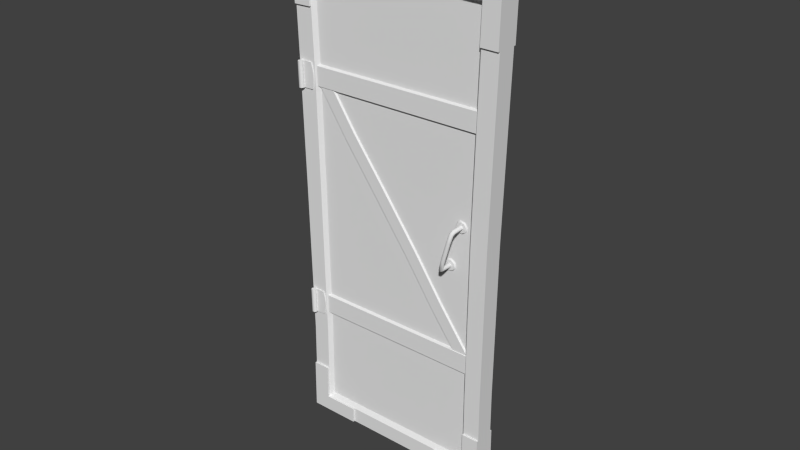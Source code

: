 # Source: door_final.blend  (saved by Blender 2.74.0; exported with 4.5.12 LTS)
import bpy
from mathutils import Matrix  # noqa: F401  (used for matrix-valued properties, if any)

bpy.ops.wm.read_factory_settings(use_empty=True)
scene = bpy.context.scene
scene.name = 'Scene'

# ---- collections
col_collection_1 = bpy.data.collections.new('Collection 1'); scene.collection.children.link(col_collection_1)
col_collection_2 = bpy.data.collections.new('Collection 2'); scene.collection.children.link(col_collection_2)
col_collection_2.hide_render = True
col_collection_2.hide_viewport = True
col_collection_11 = bpy.data.collections.new('Collection 11'); scene.collection.children.link(col_collection_11)
col_collection_11.hide_render = True
col_collection_11.hide_viewport = True
col_collection_12 = bpy.data.collections.new('Collection 12'); scene.collection.children.link(col_collection_12)
col_collection_12.hide_render = True
col_collection_12.hide_viewport = True

# ---- world
world_world = bpy.data.worlds.new('World'); scene.world = world_world
world_world.color = (0.05088, 0.05088, 0.05088)
world_world.use_sun_shadow = False
world_world.sun_shadow_jitter_overblur = 0.0
world_world.cycles.sampling_method = 'MANUAL'
world_world.cycles.sample_map_resolution = 256
world_world.light_settings.distance = 40.0

# ---- meshes
me_plane_004 = bpy.data.meshes.new('Plane.004')
me_plane_004.from_pydata([(-0.4372, -6.02, 192.2), (-1.131, -4.819, 192.2), (-2.518, -4.819, 192.1), (-3.211, -6.02, 192.1), (-2.518, -7.222, 192.1), (-1.131, -7.222, 192.2), (-0.8411, -4.819, 179.3), (-0.1476, -6.02, 179.3), (-2.228, -4.819, 179.2), (-2.922, -6.02, 179.2), (-2.228, -7.222, 179.2), (-0.8411, -7.222, 179.3), (4.185, -4.819, 192.3), (4.475, -4.819, 179.4), (5.125, -4.819, 182.0), (5.454, -4.819, 184.6), (5.396, -4.819, 187.1), (4.952, -4.819, 189.7), (-0.784, -5.42, 192.2), (-0.4943, -5.42, 179.3), (4.027, -5.42, 192.3), (4.316, -5.42, 179.4), (4.793, -5.42, 189.7), (5.237, -5.42, 187.1), (5.295, -5.42, 184.6), (4.967, -5.42, 182.0), (97.18, -4.138, 61.32), (6.005, -4.138, 61.18), (97.08, -4.138, 70.97), (5.846, -4.138, 70.81), (97.18, -2.803, 60.54), (6.005, -2.803, 60.38), (97.08, -2.803, 71.76), (5.846, -2.803, 71.58), (97.18, -4.138, 181.3), (6.005, -4.138, 181.2), (97.08, -4.138, 191.0), (5.846, -4.138, 190.8), (97.18, -2.803, 180.5), (6.005, -2.803, 180.4), (97.08, -2.803, 191.7), (5.846, -2.803, 191.6), (90.49, -3.56, 136.1), (89.38, -3.56, 136.4), (88.98, -10.73, 135.0), (88.66, -9.277, 133.9), (89.78, -9.277, 133.6), (90.49, -10.0, 134.0), (90.09, -10.73, 134.7), (88.27, -10.0, 134.6), (84.98, -3.56, 114.4), (84.15, -3.56, 113.5), (83.04, -3.56, 113.9), (82.75, -3.56, 115.0), (83.58, -3.56, 115.8), (84.69, -3.56, 115.5), (84.82, -9.292, 115.9), (83.7, -9.292, 116.2), (82.95, -9.978, 115.7), (83.31, -10.66, 114.8), (84.42, -10.66, 114.5), (85.18, -9.978, 115.1), (85.04, -9.183, 114.6), (84.22, -9.52, 113.8), (83.11, -9.52, 114.1), (82.81, -9.183, 115.2), (83.62, -8.847, 115.9), (84.73, -8.847, 115.6), (89.07, -2.865, 138.5), (86.94, -2.865, 137.2), (86.38, -2.865, 134.7), (87.71, -2.865, 132.6), (90.15, -2.865, 132.0), (92.29, -2.865, 133.3), (92.85, -2.865, 135.8), (91.52, -2.865, 137.9), (89.16, -3.582, 137.9), (87.39, -3.582, 136.8), (86.92, -3.582, 134.8), (88.03, -3.582, 133.0), (90.06, -3.582, 132.6), (91.84, -3.582, 133.7), (92.31, -3.582, 135.7), (91.2, -3.582, 137.5), (88.61, -3.582, 135.1), (88.78, -3.582, 135.8), (89.45, -3.582, 136.3), (89.02, -3.582, 134.4), (89.78, -3.582, 134.2), (90.44, -3.582, 134.7), (90.62, -3.582, 135.4), (90.21, -3.582, 136.1), (84.62, -2.865, 118.0), (82.14, -2.865, 117.6), (80.68, -2.865, 115.5), (81.1, -2.865, 113.0), (83.14, -2.865, 111.6), (85.62, -2.865, 112.0), (87.08, -2.865, 114.0), (86.67, -2.865, 116.5), (84.5, -3.582, 117.4), (82.44, -3.582, 117.1), (81.22, -3.582, 115.4), (81.56, -3.582, 113.3), (83.27, -3.582, 112.1), (85.33, -3.582, 112.5), (86.54, -3.582, 114.2), (86.2, -3.582, 116.2), (84.11, -3.582, 115.8), (83.02, -3.582, 114.2), (82.89, -3.582, 115.0), (83.34, -3.582, 115.6), (83.65, -3.582, 113.8), (84.42, -3.582, 113.9), (84.87, -3.582, 114.5), (84.75, -3.582, 115.3), (90.78, -3.56, 135.0), (89.95, -3.56, 134.2), (88.84, -3.56, 134.5), (88.55, -3.56, 135.6), (-3.158, -4.816, 187.6), (106.3, -4.816, 188.2), (-1.73, -4.816, 127.9), (104.0, -4.816, 49.74), (104.8, -4.816, 128.5), (-0.1459, -4.816, 49.2), (50.99, -4.816, 248.8), (21.53, -4.816, 248.3), (25.53, -4.816, 1.484), (95.3, -2.867, 187.0), (94.09, -2.867, 128.4), (51.86, -2.867, 29.39), (51.55, -2.867, 128.2), (104.1, -4.816, 27.72), (-0.405, -4.816, 27.33), (95.95, -4.816, 128.4), (97.21, -4.816, 188.1), (95.34, -4.816, 49.69), (26.69, -2.867, 11.65), (76.91, -2.867, 11.79), (51.09, -4.816, 238.7), (6.196, -2.867, 235.6), (10.12, -2.867, 29.23), (9.016, -2.867, 128.0), (10.34, -2.867, 50.71), (7.882, -2.867, 186.6), (96.57, -2.867, 236.1), (79.38, -2.867, 236.4), (23.22, -2.867, 236.2), (98.54, -4.816, 238.1), (51.11, -2.867, 236.7), (5.967, -4.816, 187.7), (8.535, -4.816, 49.25), (7.15, -4.816, 128.0), (51.59, -2.867, 186.8), (8.307, -4.816, 27.36), (93.59, -2.867, 29.55), (93.51, -2.867, 51.15), (78.01, -4.816, 9.596), (25.59, -4.816, 9.46), (9.945, -2.867, 11.61), (93.65, -2.867, 11.83), (8.119, -4.816, 9.414), (96.08, -2.867, 217.2), (6.846, -2.867, 216.7), (98.03, -4.816, 218.9), (4.885, -4.816, 218.4), (-0.7118, -5.816, 1.429), (104.3, -5.816, 1.649), (-4.984, -5.816, 247.2), (80.92, -5.816, 248.5), (107.7, -5.816, 248.0), (21.53, -5.816, 248.3), (78.02, -5.816, 1.594), (25.53, -5.816, 1.484), (104.1, -5.816, 27.72), (-0.405, -5.816, 27.33), (95.42, -5.816, 27.69), (21.98, -5.816, 238.2), (80.6, -5.816, 238.4), (98.54, -5.816, 238.1), (8.307, -5.816, 27.36), (4.207, -5.816, 237.6), (78.01, -5.816, 9.596), (25.59, -5.816, 9.46), (95.49, -5.816, 9.641), (8.119, -5.816, 9.414), (107.1, -5.816, 218.8), (-4.094, -5.816, 218.2), (98.03, -5.816, 218.9), (4.885, -5.816, 218.4), (21.98, -4.816, 238.2), (80.6, -4.816, 238.4), (80.92, -4.816, 248.5), (95.42, -4.816, 27.69), (78.02, -4.816, 1.594), (95.49, -4.816, 9.641), (107.1, -4.816, 218.8), (-4.094, -4.816, 218.2), (4.207, -4.816, 237.6), (90.56, -3.8, 66.34), (22.64, -2.465, 158.9), (7.431, -3.8, 182.2), (64.04, -3.8, 114.6), (27.93, -3.8, 163.5), (95.66, -3.8, 70.26), (28.35, -2.465, 163.8), (23.08, -3.8, 159.2), (44.84, -3.8, 140.9), (12.47, -3.8, 186.2), (90.14, -2.465, 66.03), (73.86, -2.465, 88.07), (6.998, -2.465, 181.9), (40.17, -3.8, 136.2), (79.99, -2.465, 92.4), (96.09, -2.465, 70.57), (74.28, -3.8, 88.37), (79.56, -3.8, 92.09), (58.58, -3.8, 111.1), (12.88, -2.465, 186.5), (58.15, -2.465, 110.8), (39.75, -2.465, 135.9), (45.27, -2.465, 141.2), (64.46, -2.465, 115.0), (88.8, -8.677, 134.3), (89.29, -9.189, 136.1), (90.71, -8.933, 134.8), (89.91, -8.677, 134.0), (90.41, -9.189, 135.8), (88.49, -8.933, 135.4), (88.55, -9.641, 129.2), (89.19, -10.47, 129.3), (87.44, -9.641, 129.5), (87.59, -11.29, 130.1), (86.96, -10.47, 129.9), (88.71, -11.29, 129.8), (84.96, -9.648, 120.7), (86.53, -10.45, 119.9), (84.76, -11.26, 120.0), (84.3, -10.45, 120.5), (85.87, -11.26, 119.7), (86.07, -9.648, 120.4), (2.23, -6.02, 72.49), (1.536, -4.819, 72.48), (0.1493, -4.819, 72.45), (-0.5442, -6.02, 72.44), (0.1493, -7.222, 72.45), (1.536, -7.222, 72.48), (1.772, -4.819, 59.57), (2.466, -6.02, 59.58), (0.3854, -4.819, 59.54), (-0.3082, -6.02, 59.53), (0.3854, -7.222, 59.54), (1.772, -7.222, 59.57), (6.853, -4.819, 72.58), (7.089, -4.819, 59.67), (7.75, -4.819, 62.26), (8.089, -4.819, 64.85), (8.042, -4.819, 67.43), (7.609, -4.819, 70.01), (1.883, -5.42, 72.48), (2.119, -5.42, 59.58), (6.694, -5.42, 72.57), (6.93, -5.42, 59.66), (7.45, -5.42, 70.0), (7.884, -5.42, 67.43), (7.931, -5.42, 64.85), (7.592, -5.42, 62.26), (97.18, 4.138, 61.32), (6.005, 4.138, 61.18), (97.08, 4.138, 70.97), (5.846, 4.138, 70.81), (97.18, 2.803, 60.54), (6.005, 2.803, 60.38), (97.08, 2.803, 71.76), (5.846, 2.803, 71.58), (97.18, 4.138, 181.3), (6.005, 4.138, 181.2), (97.08, 4.138, 191.0), (5.846, 4.138, 190.8), (97.18, 2.803, 180.5), (6.005, 2.803, 180.4), (97.08, 2.803, 191.7), (5.846, 2.803, 191.6), (90.49, 3.56, 136.1), (89.38, 3.56, 136.4), (88.98, 10.73, 135.0), (88.66, 9.277, 133.9), (89.78, 9.277, 133.6), (90.49, 10.0, 134.0), (90.09, 10.73, 134.7), (88.27, 10.0, 134.6), (84.98, 3.56, 114.4), (84.15, 3.56, 113.5), (83.04, 3.56, 113.9), (82.75, 3.56, 115.0), (83.58, 3.56, 115.8), (84.69, 3.56, 115.5), (84.82, 9.292, 115.9), (83.7, 9.292, 116.2), (82.95, 9.978, 115.7), (83.31, 10.66, 114.8), (84.42, 10.66, 114.5), (85.18, 9.978, 115.1), (85.04, 9.183, 114.6), (84.22, 9.52, 113.8), (83.11, 9.52, 114.1), (82.81, 9.183, 115.2), (83.62, 8.847, 115.9), (84.73, 8.847, 115.6), (89.07, 2.865, 138.5), (86.94, 2.865, 137.2), (86.38, 2.865, 134.7), (87.71, 2.865, 132.6), (90.15, 2.865, 132.0), (92.29, 2.865, 133.3), (92.85, 2.865, 135.8), (91.52, 2.865, 137.9), (89.16, 3.582, 137.9), (87.39, 3.582, 136.8), (86.92, 3.582, 134.8), (88.03, 3.582, 133.0), (90.06, 3.582, 132.6), (91.84, 3.582, 133.7), (92.31, 3.582, 135.7), (91.2, 3.582, 137.5), (88.61, 3.582, 135.1), (88.78, 3.582, 135.8), (89.45, 3.582, 136.3), (89.02, 3.582, 134.4), (89.78, 3.582, 134.2), (90.44, 3.582, 134.7), (90.62, 3.582, 135.4), (90.21, 3.582, 136.1), (84.62, 2.865, 118.0), (82.14, 2.865, 117.6), (80.68, 2.865, 115.5), (81.1, 2.865, 113.0), (83.14, 2.865, 111.6), (85.62, 2.865, 112.0), (87.08, 2.865, 114.0), (86.67, 2.865, 116.5), (84.5, 3.582, 117.4), (82.44, 3.582, 117.1), (81.22, 3.582, 115.4), (81.56, 3.582, 113.3), (83.27, 3.582, 112.1), (85.33, 3.582, 112.5), (86.54, 3.582, 114.2), (86.2, 3.582, 116.2), (84.11, 3.582, 115.8), (83.02, 3.582, 114.2), (82.89, 3.582, 115.0), (83.34, 3.582, 115.6), (83.65, 3.582, 113.8), (84.42, 3.582, 113.9), (84.87, 3.582, 114.5), (84.75, 3.582, 115.3), (90.78, 3.56, 135.0), (89.95, 3.56, 134.2), (88.84, 3.56, 134.5), (88.55, 3.56, 135.6), (-3.158, 4.816, 187.6), (106.3, 4.816, 188.2), (-1.73, 4.816, 127.9), (104.0, 4.816, 49.74), (104.8, 4.816, 128.5), (-0.1459, 4.816, 49.2), (50.99, 4.816, 248.8), (21.53, 4.816, 248.3), (25.53, 4.816, 1.484), (95.3, 2.867, 187.0), (94.09, 2.867, 128.4), (51.86, 2.867, 29.39), (51.55, 2.867, 128.2), (104.1, 4.816, 27.72), (-0.405, 4.816, 27.33), (95.95, 4.816, 128.4), (97.21, 4.816, 188.1), (95.34, 4.816, 49.69), (26.69, 2.867, 11.65), (76.91, 2.867, 11.79), (51.09, 4.816, 238.7), (6.196, 2.867, 235.6), (10.12, 2.867, 29.23), (9.016, 2.867, 128.0), (10.34, 2.867, 50.71), (7.882, 2.867, 186.6), (96.57, 2.867, 236.1), (79.38, 2.867, 236.4), (23.22, 2.867, 236.2), (98.54, 4.816, 238.1), (51.11, 2.867, 236.7), (5.967, 4.816, 187.7), (8.535, 4.816, 49.25), (7.15, 4.816, 128.0), (51.59, 2.867, 186.8), (8.307, 4.816, 27.36), (93.59, 2.867, 29.55), (93.51, 2.867, 51.15), (78.01, 4.816, 9.596), (25.59, 4.816, 9.46), (9.945, 2.867, 11.61), (93.65, 2.867, 11.83), (8.119, 4.816, 9.414), (106.3, 0.0, 188.2), (-1.73, 0.0, 127.9), (-3.158, 0.0, 187.6), (104.8, 0.0, 128.5), (-0.1459, 0.0, 49.2), (-0.7118, 0.0, 1.429), (104.0, 0.0, 49.74), (104.3, 0.0, 1.649), (107.7, 0.0, 248.0), (21.53, 0.0, 248.3), (-4.984, 0.0, 247.2), (80.92, 0.0, 248.5), (50.99, 0.0, 248.8), (25.53, 0.0, 1.484), (78.02, 0.0, 1.594), (-0.405, 0.0, 27.33), (104.1, 0.0, 27.72), (96.08, 2.867, 217.2), (6.846, 2.867, 216.7), (98.03, 4.816, 218.9), (4.885, 4.816, 218.4), (-4.094, 0.0, 218.2), (107.1, 0.0, 218.8), (-0.7118, 5.816, 1.429), (104.3, 5.816, 1.649), (-4.984, 5.816, 247.2), (80.92, 5.816, 248.5), (107.7, 5.816, 248.0), (21.53, 5.816, 248.3), (78.02, 5.816, 1.594), (25.53, 5.816, 1.484), (104.1, 5.816, 27.72), (-0.405, 5.816, 27.33), (95.42, 5.816, 27.69), (21.98, 5.816, 238.2), (80.6, 5.816, 238.4), (98.54, 5.816, 238.1), (8.307, 5.816, 27.36), (4.207, 5.816, 237.6), (78.01, 5.816, 9.596), (25.59, 5.816, 9.46), (95.49, 5.816, 9.641), (8.119, 5.816, 9.414), (107.1, 5.816, 218.8), (-4.094, 5.816, 218.2), (98.03, 5.816, 218.9), (4.885, 5.816, 218.4), (21.98, 4.816, 238.2), (80.6, 4.816, 238.4), (80.92, 4.816, 248.5), (95.42, 4.816, 27.69), (78.02, 4.816, 1.594), (95.49, 4.816, 9.641), (107.1, 4.816, 218.8), (-4.094, 4.816, 218.2), (4.207, 4.816, 237.6), (90.56, 3.8, 66.34), (22.64, 2.465, 158.9), (7.431, 3.8, 182.2), (64.04, 3.8, 114.6), (27.93, 3.8, 163.5), (95.66, 3.8, 70.26), (28.35, 2.465, 163.8), (23.08, 3.8, 159.2), (44.84, 3.8, 140.9), (12.47, 3.8, 186.2), (90.14, 2.465, 66.03), (73.86, 2.465, 88.07), (6.998, 2.465, 181.9), (40.17, 3.8, 136.2), (79.99, 2.465, 92.4), (96.09, 2.465, 70.57), (74.28, 3.8, 88.37), (79.56, 3.8, 92.09), (58.58, 3.8, 111.1), (12.88, 2.465, 186.5), (58.15, 2.465, 110.8), (39.75, 2.465, 135.9), (45.27, 2.465, 141.2), (64.46, 2.465, 115.0), (88.8, 8.677, 134.3), (89.29, 9.189, 136.1), (90.71, 8.933, 134.8), (89.91, 8.677, 134.0), (90.41, 9.189, 135.8), (88.49, 8.933, 135.4), (88.55, 9.641, 129.2), (89.19, 10.47, 129.3), (87.44, 9.641, 129.5), (87.59, 11.29, 130.1), (86.96, 10.47, 129.9), (88.71, 11.29, 129.8), (84.96, 9.648, 120.7), (86.53, 10.45, 119.9), (84.76, 11.26, 120.0), (84.3, 10.45, 120.5), (85.87, 11.26, 119.7), (86.07, 9.648, 120.4)], [], [(7, 11, 10, 9), (0, 3, 4, 5), (25, 21, 13, 14), (18, 20, 12, 1), (20, 22, 17, 12), (22, 23, 16, 17), (23, 24, 15, 16), (24, 25, 14, 15), (21, 25, 22, 20), (0, 7, 19, 18), (6, 19, 9, 8), (6, 13, 21, 19), (18, 3, 0), (10, 4, 3, 9), (48, 47, 226, 228), (49, 44, 225, 229), (32, 33, 29, 28), (47, 46, 227, 226), (27, 31, 30, 26), (28, 29, 27, 26), (46, 45, 224, 227), (233, 238, 240, 235), (40, 41, 37, 36), (35, 39, 38, 34), (36, 37, 35, 34), (236, 232, 230, 241), (117, 116, 226, 227), (237, 231, 235, 240), (232, 234, 49, 45), (232, 236, 239, 234), (225, 44, 48, 228), (55, 67, 62, 50), (64, 59, 58, 65), (65, 58, 57, 66), (63, 60, 59, 64), (62, 61, 60, 63), (67, 56, 61, 62), (239, 236, 57, 58), (53, 65, 66, 54), (54, 66, 67, 55), (50, 62, 63, 51), (51, 63, 64, 52), (52, 64, 65, 53), (68, 76, 83, 75), (76, 68, 69, 77), (75, 83, 82, 74), (74, 82, 81, 73), (73, 81, 80, 72), (72, 80, 79, 71), (71, 79, 78, 70), (76, 77, 85, 86), (83, 76, 86, 91), (78, 79, 87, 84), (79, 80, 88, 87), (80, 81, 89, 88), (95, 103, 102, 94), (77, 78, 84, 85), (82, 83, 91, 90), (81, 82, 90, 89), (107, 99, 92, 100), (94, 102, 101, 93), (106, 98, 99, 107), (93, 101, 100, 92), (105, 97, 98, 106), (104, 96, 97, 105), (103, 95, 96, 104), (100, 101, 111, 108), (102, 103, 109, 110), (103, 104, 112, 109), (104, 105, 113, 112), (107, 100, 108, 115), (105, 106, 114, 113), (106, 107, 115, 114), (101, 102, 110, 111), (135, 124, 121, 136), (152, 153, 122, 125), (155, 162, 160, 142), (166, 151, 145, 164), (162, 159, 138, 160), (152, 155, 142, 144), (159, 158, 139, 138), (154, 148, 141, 164), (153, 152, 144, 143), (152, 125, 134, 155), (123, 124, 135, 137), (154, 164, 145), (146, 147, 154, 163), (151, 153, 143, 145), (147, 150, 154), (143, 132, 154, 145), (122, 153, 151, 120), (135, 136, 129, 130), (137, 135, 130, 157), (165, 149, 146, 163), (132, 130, 129, 154), (172, 127, 415, 169), (123, 133, 421, 411), (125, 409, 420, 134), (126, 417, 414, 127), (121, 124, 408, 405), (124, 123, 411, 408), (122, 406, 409, 125), (120, 407, 406, 122), (136, 165, 163, 129), (142, 160, 138, 131), (158, 159, 128, 195), (412, 195, 419), (169, 415, 198, 188), (170, 193, 192, 179), (168, 412, 133, 175), (415, 426, 198), (182, 199, 191, 178), (177, 194, 196, 185), (209, 204, 206, 219), (213, 221, 220, 218), (207, 213, 208, 204), (217, 205, 215, 214), (203, 217, 214, 223), (216, 211, 210, 200), (218, 220, 211, 216), (204, 208, 222, 206), (202, 207, 204, 209), (208, 213, 218, 203), (203, 218, 216, 217), (201, 221, 213, 207), (212, 201, 207, 202), (208, 203, 223, 222), (217, 216, 200, 205), (131, 138, 139), (194, 137, 157, 156), (197, 165, 136, 121), (196, 194, 156, 161), (192, 140, 150, 147), (149, 192, 147, 146), (123, 137, 194, 133), (185, 183, 173, 168), (191, 199, 141, 148), (126, 127, 191, 140), (193, 126, 140, 192), (133, 412, 421), (410, 418, 128), (158, 196, 161, 139), (140, 191, 148, 150), (173, 195, 412, 168), (187, 197, 413, 171), (190, 182, 169, 188), (170, 179, 180, 171), (198, 426, 407, 120), (171, 180, 189, 187), (197, 121, 405, 427), (126, 193, 416, 417), (127, 414, 415), (176, 134, 410, 167), (151, 166, 198, 120), (199, 166, 164, 141), (189, 165, 197, 187), (183, 158, 195, 173), (167, 410, 128, 174), (190, 166, 199, 182), (175, 177, 185, 168), (184, 186, 167, 174), (179, 192, 149, 180), (178, 191, 127, 172), (185, 196, 158, 183), (193, 413, 416), (186, 162, 155, 181), (174, 128, 159, 184), (175, 133, 194, 177), (172, 169, 182, 178), (188, 198, 166, 190), (181, 176, 167, 186), (134, 420, 410), (180, 149, 165, 189), (413, 197, 427), (184, 159, 162, 186), (181, 155, 134, 176), (42, 43, 225, 228), (43, 119, 229, 225), (118, 117, 227, 224), (119, 118, 224, 229), (116, 42, 228, 226), (224, 45, 49, 229), (66, 57, 56, 67), (240, 238, 59, 60), (241, 237, 61, 56), (77, 69, 70, 78), (9, 3, 2, 8), (19, 7, 9), (4, 10, 11, 5), (5, 11, 7, 0), (1, 2, 3, 18), (21, 20, 18, 19), (25, 24, 23, 22), (171, 413, 193, 170), (131, 139, 161, 156), (157, 131, 156), (131, 132, 143, 144), (131, 144, 142), (157, 130, 132, 131), (150, 148, 154), (163, 154, 129), (45, 46, 230, 232), (46, 47, 231, 230), (238, 233, 234, 239), (48, 44, 233, 235), (47, 48, 235, 231), (44, 49, 234, 233), (59, 238, 239, 58), (61, 237, 240, 60), (57, 236, 241, 56), (231, 237, 241, 230), (195, 128, 418, 419), (249, 253, 252, 251), (242, 245, 246, 247), (267, 263, 255, 256), (260, 262, 254, 243), (262, 264, 259, 254), (264, 265, 258, 259), (265, 266, 257, 258), (266, 267, 256, 257), (263, 267, 264, 262), (242, 249, 261, 260), (248, 261, 251, 250), (248, 255, 263, 261), (260, 245, 242), (252, 246, 245, 251), (251, 245, 244, 250), (261, 249, 251), (246, 252, 253, 247), (247, 253, 249, 242), (243, 244, 245, 260), (263, 262, 260, 261), (267, 266, 265, 264), (290, 489, 487, 289), (291, 490, 486, 286), (274, 270, 271, 275), (289, 487, 488, 288), (269, 268, 272, 273), (270, 268, 269, 271), (288, 488, 485, 287), (494, 496, 501, 499), (282, 278, 279, 283), (277, 276, 280, 281), (278, 276, 277, 279), (497, 502, 491, 493), (359, 488, 487, 358), (498, 501, 496, 492), (493, 287, 291, 495), (493, 495, 500, 497), (486, 489, 290, 286), (297, 292, 304, 309), (306, 307, 300, 301), (307, 308, 299, 300), (305, 306, 301, 302), (304, 305, 302, 303), (309, 304, 303, 298), (500, 300, 299, 497), (295, 296, 308, 307), (296, 297, 309, 308), (292, 293, 305, 304), (293, 294, 306, 305), (294, 295, 307, 306), (310, 317, 325, 318), (318, 319, 311, 310), (317, 316, 324, 325), (316, 315, 323, 324), (315, 314, 322, 323), (314, 313, 321, 322), (313, 312, 320, 321), (318, 328, 327, 319), (325, 333, 328, 318), (320, 326, 329, 321), (321, 329, 330, 322), (322, 330, 331, 323), (337, 336, 344, 345), (319, 327, 326, 320), (324, 332, 333, 325), (323, 331, 332, 324), (349, 342, 334, 341), (336, 335, 343, 344), (348, 349, 341, 340), (335, 334, 342, 343), (347, 348, 340, 339), (346, 347, 339, 338), (345, 346, 338, 337), (342, 350, 353, 343), (344, 352, 351, 345), (345, 351, 354, 346), (346, 354, 355, 347), (349, 357, 350, 342), (347, 355, 356, 348), (348, 356, 357, 349), (343, 353, 352, 344), (377, 378, 363, 366), (394, 367, 364, 395), (397, 384, 402, 404), (425, 423, 387, 393), (404, 402, 380, 401), (394, 386, 384, 397), (401, 380, 381, 400), (396, 423, 383, 390), (395, 385, 386, 394), (394, 397, 376, 367), (365, 379, 377, 366), (396, 387, 423), (388, 422, 396, 389), (393, 387, 385, 395), (389, 396, 392), (385, 387, 396, 374), (364, 362, 393, 395), (377, 372, 371, 378), (379, 399, 372, 377), (424, 422, 388, 391), (374, 396, 371, 372), (433, 430, 415, 369), (365, 411, 421, 375), (367, 376, 420, 409), (368, 369, 414, 417), (363, 405, 408, 366), (366, 408, 411, 365), (364, 367, 409, 406), (362, 364, 406, 407), (378, 371, 422, 424), (384, 373, 380, 402), (400, 456, 370, 401), (412, 419, 456), (430, 449, 459, 415), (431, 440, 453, 454), (429, 436, 375, 412), (415, 459, 426), (443, 439, 452, 460), (438, 446, 457, 455), (470, 480, 467, 465), (474, 479, 481, 482), (468, 465, 469, 474), (478, 475, 476, 466), (464, 484, 475, 478), (477, 461, 471, 472), (479, 477, 472, 481), (465, 467, 483, 469), (463, 470, 465, 468), (469, 464, 479, 474), (464, 478, 477, 479), (462, 468, 474, 482), (473, 463, 468, 462), (469, 483, 484, 464), (478, 466, 461, 477), (373, 381, 380), (455, 398, 399, 379), (458, 363, 378, 424), (457, 403, 398, 455), (453, 389, 392, 382), (391, 388, 389, 453), (365, 375, 455, 379), (446, 429, 434, 444), (452, 390, 383, 460), (368, 382, 452, 369), (454, 453, 382, 368), (375, 421, 412), (410, 370, 418), (400, 381, 403, 457), (382, 392, 390, 452), (434, 429, 412, 456), (448, 432, 413, 458), (451, 449, 430, 443), (431, 432, 441, 440), (459, 362, 407, 426), (432, 448, 450, 441), (458, 427, 405, 363), (368, 417, 416, 454), (369, 415, 414), (437, 428, 410, 376), (393, 362, 459, 425), (460, 383, 423, 425), (450, 448, 458, 424), (444, 434, 456, 400), (428, 435, 370, 410), (451, 443, 460, 425), (436, 429, 446, 438), (445, 435, 428, 447), (440, 441, 391, 453), (439, 433, 369, 452), (446, 444, 400, 457), (454, 416, 413), (447, 442, 397, 404), (435, 445, 401, 370), (436, 438, 455, 375), (433, 439, 443, 430), (449, 451, 425, 459), (442, 447, 428, 437), (376, 410, 420), (441, 450, 424, 391), (413, 427, 458), (445, 447, 404, 401), (442, 437, 376, 397), (284, 489, 486, 285), (285, 486, 490, 361), (360, 485, 488, 359), (361, 490, 485, 360), (358, 487, 489, 284), (485, 490, 291, 287), (308, 309, 298, 299), (501, 302, 301, 499), (502, 298, 303, 498), (319, 320, 312, 311), (432, 431, 454, 413), (373, 398, 403, 381), (399, 398, 373), (373, 386, 385, 374), (373, 384, 386), (399, 373, 374, 372), (392, 396, 390), (422, 371, 396), (287, 493, 491, 288), (288, 491, 492, 289), (499, 500, 495, 494), (290, 496, 494, 286), (289, 492, 496, 290), (286, 494, 495, 291), (301, 300, 500, 499), (303, 302, 501, 498), (299, 298, 502, 497), (492, 491, 502, 498), (456, 419, 418, 370)])
me_plane_004.polygons.foreach_set('use_smooth', [True] * 424)
_k = set([(0, 5), (0, 18), (1, 2), (1, 12), (2, 3), (2, 8), (3, 4), (4, 5), (6, 8), (6, 13), (7, 11), (7, 19), (8, 9), (9, 10), (10, 11), (12, 17), (12, 20), (13, 14), (13, 21), (14, 15), (15, 16), (16, 17), (18, 19), (18, 20), (19, 21), (20, 22), (21, 25), (22, 23), (23, 24), (24, 25), (26, 27), (26, 28), (27, 29), (28, 29), (30, 31), (32, 33), (34, 35), (34, 36), (35, 37), (36, 37), (38, 39), (40, 41), (42, 43), (42, 116), (43, 119), (50, 51), (50, 55), (51, 52), (52, 53), (53, 54), (54, 55), (76, 77), (76, 83), (77, 78), (78, 79), (79, 80), (80, 81), (81, 82), (82, 83), (84, 85), (84, 87), (85, 86), (86, 91), (87, 88), (88, 89), (89, 90), (90, 91), (100, 101), (100, 107), (101, 102), (102, 103), (103, 104), (104, 105), (105, 106), (106, 107), (108, 111), (108, 115), (109, 110), (109, 112), (110, 111), (112, 113), (113, 114), (114, 115), (116, 117), (117, 118), (118, 119), (120, 122), (120, 198), (121, 124), (121, 197), (122, 125), (123, 124), (123, 133), (125, 134), (126, 127), (126, 193), (127, 172), (127, 191), (127, 415), (128, 159), (128, 174), (128, 195), (128, 410), (129, 130), (129, 163), (130, 157), (133, 175), (133, 194), (133, 412), (134, 155), (134, 176), (134, 410), (135, 136), (135, 137), (136, 165), (137, 194), (138, 139), (138, 160), (139, 161), (140, 191), (140, 192), (141, 148), (141, 164), (141, 199), (142, 144), (142, 160), (143, 144), (143, 145), (145, 164), (146, 147), (146, 149), (146, 163), (147, 150), (148, 150), (149, 165), (149, 180), (149, 192), (151, 153), (151, 166), (152, 153), (152, 155), (155, 162), (155, 181), (156, 157), (156, 161), (158, 159), (158, 183), (158, 195), (158, 196), (159, 162), (159, 184), (160, 162), (161, 196), (162, 186), (165, 189), (165, 197), (166, 190), (166, 198), (166, 199), (167, 174), (167, 176), (167, 410), (168, 173), (168, 175), (168, 412), (169, 172), (169, 188), (169, 415), (170, 171), (170, 179), (170, 193), (171, 187), (171, 413), (172, 178), (173, 183), (173, 195), (174, 184), (175, 177), (176, 181), (177, 185), (177, 194), (178, 182), (178, 191), (179, 180), (179, 192), (180, 189), (181, 186), (182, 190), (182, 199), (183, 185), (184, 186), (185, 196), (187, 189), (187, 197), (188, 190), (188, 198), (191, 199), (192, 193), (193, 413), (194, 196), (195, 412), (197, 413), (198, 415), (200, 205), (200, 216), (201, 212), (201, 221), (202, 207), (202, 209), (203, 208), (203, 217), (204, 208), (204, 209), (205, 217), (206, 219), (206, 222), (207, 213), (210, 211), (211, 220), (213, 218), (214, 215), (214, 223), (216, 218), (220, 221), (222, 223), (242, 247), (242, 260), (243, 244), (243, 254), (244, 245), (244, 250), (245, 246), (246, 247), (248, 250), (248, 255), (249, 253), (249, 261), (250, 251), (251, 252), (252, 253), (254, 259), (254, 262), (255, 256), (255, 263), (256, 257), (257, 258), (258, 259), (260, 261), (260, 262), (261, 263), (262, 264), (263, 267), (264, 265), (265, 266), (266, 267), (268, 269), (268, 270), (269, 271), (270, 271), (272, 273), (274, 275), (276, 277), (276, 278), (277, 279), (278, 279), (280, 281), (282, 283), (284, 285), (284, 358), (285, 361), (292, 293), (292, 297), (293, 294), (294, 295), (295, 296), (296, 297), (318, 319), (318, 325), (319, 320), (320, 321), (321, 322), (322, 323), (323, 324), (324, 325), (326, 327), (326, 329), (327, 328), (328, 333), (329, 330), (330, 331), (331, 332), (332, 333), (342, 343), (342, 349), (343, 344), (344, 345), (345, 346), (346, 347), (347, 348), (348, 349), (350, 353), (350, 357), (351, 352), (351, 354), (352, 353), (354, 355), (355, 356), (356, 357), (358, 359), (359, 360), (360, 361), (362, 364), (362, 459), (363, 366), (363, 458), (364, 367), (365, 366), (365, 375), (367, 376), (368, 369), (368, 454), (369, 415), (369, 433), (369, 452), (370, 401), (370, 410), (370, 435), (370, 456), (371, 372), (371, 422), (372, 399), (375, 412), (375, 436), (375, 455), (376, 397), (376, 410), (376, 437), (377, 378), (377, 379), (378, 424), (379, 455), (380, 381), (380, 402), (381, 403), (382, 452), (382, 453), (383, 390), (383, 423), (383, 460), (384, 386), (384, 402), (385, 386), (385, 387), (387, 423), (388, 389), (388, 391), (388, 422), (389, 392), (390, 392), (391, 424), (391, 441), (391, 453), (393, 395), (393, 425), (394, 395), (394, 397), (397, 404), (397, 442), (398, 399), (398, 403), (400, 401), (400, 444), (400, 456), (400, 457), (401, 404), (401, 445), (402, 404), (403, 457), (404, 447), (410, 428), (412, 429), (412, 456), (413, 432), (413, 454), (413, 458), (415, 430), (415, 459), (424, 450), (424, 458), (425, 451), (425, 459), (425, 460), (428, 435), (428, 437), (429, 434), (429, 436), (430, 433), (430, 449), (431, 432), (431, 440), (431, 454), (432, 448), (433, 439), (434, 444), (434, 456), (435, 445), (436, 438), (437, 442), (438, 446), (438, 455), (439, 443), (439, 452), (440, 441), (440, 453), (441, 450), (442, 447), (443, 451), (443, 460), (444, 446), (445, 447), (446, 457), (448, 450), (448, 458), (449, 451), (449, 459), (452, 460), (453, 454), (455, 457), (461, 466), (461, 477), (462, 473), (462, 482), (463, 468), (463, 470), (464, 469), (464, 478), (465, 469), (465, 470), (466, 478), (467, 480), (467, 483), (468, 474), (471, 472), (472, 481), (474, 479), (475, 476), (475, 484), (477, 479), (481, 482), (483, 484)])
me_plane_004.attributes.new('sharp_edge', 'BOOLEAN', 'EDGE').data.foreach_set('value', [ (min(e.vertices), max(e.vertices)) in _k for e in me_plane_004.edges])
_uv = me_plane_004.uv_layers.new(name='UVMap')
_uv.uv.foreach_set('vector', [0.9574, 0.5495, 0.9574, 0.5541, 0.9534, 0.5565, 0.9493, 0.5541, 0.898, 0.5495, 0.9061, 0.5541, 0.902, 0.5565, 0.898, 0.5541, 0.9406, 0.5889, 0.9493, 0.5865, 0.9498, 0.5886, 0.9409, 0.591, 0.9061, 0.5704, 0.9061, 0.5865, 0.9041, 0.5871, 0.9041, 0.5692, 0.9061, 0.5865, 0.9149, 0.5889, 0.9146, 0.591, 0.9056, 0.5887, 0.9149, 0.5889, 0.9235, 0.5902, 0.9234, 0.5923, 0.9146, 0.591, 0.9235, 0.5902, 0.932, 0.5902, 0.9322, 0.5923, 0.9234, 0.5923, 0.932, 0.5902, 0.9406, 0.5889, 0.9409, 0.591, 0.9322, 0.5923, 0.9493, 0.5865, 0.9406, 0.5889, 0.9149, 0.5889, 0.9061, 0.5865, 0.9061, 0.5681, 0.9493, 0.5681, 0.9493, 0.5704, 0.9061, 0.5704, 0.9534, 0.5472, 0.9554, 0.5483, 0.9493, 0.5541, 0.9493, 0.5495, 0.9514, 0.5692, 0.9514, 0.5871, 0.9493, 0.5865, 0.9493, 0.5704, 0.9, 0.5483, 0.9061, 0.5541, 0.898, 0.5495, 0.9493, 0.5588, 0.9061, 0.5588, 0.9061, 0.5541, 0.9493, 0.5541, 0.8098, 0.7578, 0.8069, 0.758, 0.8066, 0.754, 0.8098, 0.7534, 0.8155, 0.758, 0.8126, 0.7578, 0.8128, 0.7534, 0.816, 0.754, 0.02158, 0.9501, 0.3265, 0.9501, 0.3265, 0.9555, 0.02159, 0.9554, 0.8069, 0.758, 0.8032, 0.7581, 0.8028, 0.7551, 0.8066, 0.754, 0.3261, 0.9877, 0.3261, 0.993, 0.0213, 0.993, 0.02129, 0.9877, 0.02159, 0.9554, 0.3265, 0.9555, 0.3261, 0.9877, 0.02129, 0.9877, 0.8032, 0.7581, 0.7988, 0.7583, 0.7985, 0.7555, 0.8028, 0.7551, 0.8133, 0.7732, 0.8131, 0.8098, 0.8089, 0.8097, 0.8091, 0.7733, 0.02158, 0.8922, 0.3265, 0.8923, 0.3265, 0.8976, 0.02159, 0.8975, 0.3261, 0.9298, 0.3261, 0.9351, 0.0213, 0.9351, 0.02129, 0.9298, 0.02159, 0.8975, 0.3265, 0.8976, 0.3261, 0.9298, 0.02129, 0.9298, 0.798, 0.8077, 0.7981, 0.7748, 0.8021, 0.7749, 0.8019, 0.8076, 0.801, 0.7367, 0.8049, 0.7362, 0.8066, 0.754, 0.8028, 0.7551, 0.8054, 0.8086, 0.8056, 0.7741, 0.8091, 0.7733, 0.8089, 0.8097, 0.8205, 0.7748, 0.8168, 0.774, 0.8155, 0.758, 0.8192, 0.7584, 0.8205, 0.7748, 0.8203, 0.8078, 0.8167, 0.8088, 0.8168, 0.774, 0.8128, 0.7534, 0.8126, 0.7578, 0.8098, 0.7578, 0.8098, 0.7534, 0.8009, 0.8452, 0.8028, 0.8267, 0.8065, 0.8278, 0.8047, 0.8456, 0.8123, 0.8283, 0.8122, 0.8256, 0.8149, 0.8252, 0.8154, 0.8278, 0.8154, 0.8278, 0.8149, 0.8252, 0.8186, 0.8246, 0.8192, 0.8266, 0.8096, 0.8283, 0.8097, 0.8255, 0.8122, 0.8256, 0.8123, 0.8283, 0.8065, 0.8278, 0.8069, 0.8251, 0.8097, 0.8255, 0.8096, 0.8283, 0.8028, 0.8267, 0.8031, 0.8246, 0.8069, 0.8251, 0.8065, 0.8278, 0.8167, 0.8088, 0.8203, 0.8078, 0.8186, 0.8246, 0.8149, 0.8252, 0.8169, 0.8457, 0.8154, 0.8278, 0.8192, 0.8266, 0.8209, 0.8453, 0.7971, 0.8448, 0.7986, 0.8263, 0.8028, 0.8267, 0.8009, 0.8452, 0.8047, 0.8456, 0.8065, 0.8278, 0.8096, 0.8283, 0.8087, 0.846, 0.8087, 0.846, 0.8096, 0.8283, 0.8123, 0.8283, 0.8129, 0.8461, 0.8129, 0.8461, 0.8123, 0.8283, 0.8154, 0.8278, 0.8169, 0.8457, 0.7642, 0.7649, 0.7628, 0.7681, 0.756, 0.7679, 0.7546, 0.7648, 0.7628, 0.7681, 0.7642, 0.7649, 0.7707, 0.7719, 0.7675, 0.773, 0.7546, 0.7648, 0.756, 0.7679, 0.7512, 0.7727, 0.748, 0.7716, 0.748, 0.7716, 0.7512, 0.7727, 0.7511, 0.7796, 0.748, 0.7809, 0.748, 0.7809, 0.7511, 0.7796, 0.7558, 0.7843, 0.7547, 0.7874, 0.7547, 0.7874, 0.7558, 0.7843, 0.7626, 0.7845, 0.7638, 0.7874, 0.7638, 0.7874, 0.7626, 0.7845, 0.7674, 0.7797, 0.7703, 0.7812, 0.7628, 0.7681, 0.7675, 0.773, 0.7624, 0.775, 0.7606, 0.7732, 0.756, 0.7679, 0.7628, 0.7681, 0.7606, 0.7732, 0.7581, 0.7731, 0.7674, 0.7797, 0.7626, 0.7845, 0.7606, 0.7793, 0.7624, 0.7776, 0.7626, 0.7845, 0.7558, 0.7843, 0.758, 0.7793, 0.7606, 0.7793, 0.7558, 0.7843, 0.7511, 0.7796, 0.7562, 0.7775, 0.758, 0.7793, 0.771, 0.7423, 0.768, 0.7411, 0.7679, 0.7343, 0.771, 0.733, 0.7675, 0.773, 0.7674, 0.7797, 0.7624, 0.7776, 0.7624, 0.775, 0.7512, 0.7727, 0.756, 0.7679, 0.7581, 0.7731, 0.7562, 0.7749, 0.7511, 0.7796, 0.7512, 0.7727, 0.7562, 0.7749, 0.7562, 0.7775, 0.7516, 0.7343, 0.7486, 0.7329, 0.7553, 0.7265, 0.7564, 0.7295, 0.771, 0.733, 0.7679, 0.7343, 0.7632, 0.7295, 0.7644, 0.7265, 0.7516, 0.7411, 0.7484, 0.7422, 0.7486, 0.7329, 0.7516, 0.7343, 0.7644, 0.7265, 0.7632, 0.7295, 0.7564, 0.7295, 0.7553, 0.7265, 0.7564, 0.746, 0.755, 0.749, 0.7484, 0.7422, 0.7516, 0.7411, 0.7632, 0.7458, 0.7645, 0.749, 0.755, 0.749, 0.7564, 0.746, 0.768, 0.7411, 0.771, 0.7423, 0.7645, 0.749, 0.7632, 0.7458, 0.7564, 0.7295, 0.7632, 0.7295, 0.7611, 0.7346, 0.7585, 0.7346, 0.7679, 0.7343, 0.768, 0.7411, 0.7629, 0.739, 0.7629, 0.7364, 0.768, 0.7411, 0.7632, 0.7458, 0.7611, 0.7408, 0.7629, 0.739, 0.7632, 0.7458, 0.7564, 0.746, 0.7585, 0.7408, 0.7611, 0.7408, 0.7516, 0.7343, 0.7564, 0.7295, 0.7585, 0.7346, 0.7567, 0.7364, 0.7564, 0.746, 0.7516, 0.7411, 0.7567, 0.739, 0.7585, 0.7408, 0.7516, 0.7411, 0.7516, 0.7343, 0.7567, 0.7364, 0.7567, 0.739, 0.7632, 0.7295, 0.7679, 0.7343, 0.7629, 0.7364, 0.7611, 0.7346, 0.7212, 0.4093, 0.751, 0.4099, 0.7522, 0.6102, 0.7217, 0.6095, 0.8378, 0.1443, 0.8378, 0.4088, 0.8081, 0.4092, 0.8086, 0.1445, 0.8366, 0.07081, 0.8357, 0.01049, 0.8447, 0.01779, 0.8457, 0.077, 0.8364, 0.7116, 0.8377, 0.6088, 0.8468, 0.6051, 0.8456, 0.706, 0.9149, 0.3044, 0.9149, 0.2458, 0.9247, 0.2421, 0.9247, 0.2983, 0.8378, 0.1443, 0.8366, 0.07081, 0.8457, 0.077, 0.8468, 0.1491, 0.9149, 0.2458, 0.915, 0.07001, 0.9248, 0.0737, 0.9247, 0.2421, 0.5453, 0.6019, 0.4506, 0.7678, 0.3935, 0.7659, 0.3955, 0.7026, 0.8378, 0.4088, 0.8378, 0.1443, 0.8468, 0.1491, 0.8468, 0.4088, 0.8378, 0.1443, 0.8086, 0.1445, 0.8075, 0.07084, 0.8366, 0.07081, 0.7517, 0.1455, 0.751, 0.4099, 0.7212, 0.4093, 0.7225, 0.1451, 0.5453, 0.6019, 0.3955, 0.7026, 0.3988, 0.6015, 0.6966, 0.7669, 0.639, 0.7678, 0.5453, 0.6019, 0.6948, 0.7034, 0.8377, 0.6088, 0.8378, 0.4088, 0.8468, 0.4088, 0.8468, 0.6051, 0.639, 0.7678, 0.5442, 0.769, 0.5453, 0.6019, 0.402, 0.4049, 0.5447, 0.4053, 0.5453, 0.6019, 0.3988, 0.6015, 0.8081, 0.4092, 0.8378, 0.4088, 0.8377, 0.6088, 0.8071, 0.6093, 0.7212, 0.4093, 0.7217, 0.6095, 0.7126, 0.6057, 0.7122, 0.4093, 0.7225, 0.1451, 0.7212, 0.4093, 0.7122, 0.4093, 0.7135, 0.1499, 0.7224, 0.7124, 0.7229, 0.7769, 0.7137, 0.7701, 0.7133, 0.7068, 0.5447, 0.4053, 0.6874, 0.4056, 0.6919, 0.6022, 0.5453, 0.6019, 0.8761, 0.8773, 0.8728, 0.8774, 0.8555, 0.9665, 0.8767, 0.9663, 0.7517, 0.1455, 0.7526, 0.07145, 0.7705, 0.07166, 0.7697, 0.1456, 0.8086, 0.1445, 0.7907, 0.1446, 0.7896, 0.0711, 0.8075, 0.07084, 0.9127, 0.4317, 0.9305, 0.4317, 0.9301, 0.5304, 0.9122, 0.5303, 0.7522, 0.6102, 0.751, 0.4099, 0.7689, 0.4099, 0.77, 0.6101, 0.751, 0.4099, 0.7517, 0.1455, 0.7697, 0.1456, 0.7689, 0.4099, 0.8081, 0.4092, 0.7902, 0.4092, 0.7907, 0.1446, 0.8086, 0.1445, 0.8071, 0.6093, 0.7893, 0.6092, 0.7902, 0.4092, 0.8081, 0.4092, 0.7217, 0.6095, 0.7224, 0.7124, 0.7133, 0.7068, 0.7126, 0.6057, 0.4049, 0.07372, 0.4041, 0.01463, 0.4603, 0.01463, 0.5448, 0.07389, 0.915, 0.07001, 0.9149, 0.2458, 0.8882, 0.2461, 0.8881, 0.07005, 0.9892, 0.6278, 0.9712, 0.7158, 0.9891, 0.7159, 0.8767, 0.9663, 0.8767, 0.9876, 0.9742, 0.97, 0.9743, 0.9667, 0.8838, 0.6798, 0.8838, 0.6765, 0.9176, 0.6759, 0.9176, 0.6792, 0.968, 0.6278, 0.968, 0.6066, 0.8805, 0.6246, 0.8806, 0.6279, 0.8767, 0.9876, 0.9742, 0.9879, 0.9742, 0.97, 0.91, 0.9366, 0.9134, 0.9366, 0.9133, 0.877, 0.91, 0.877, 0.8806, 0.6571, 0.8806, 0.6605, 0.9411, 0.6605, 0.9411, 0.6571, 0.9785, 0.4956, 0.9771, 0.4035, 0.9819, 0.4035, 0.9833, 0.4956, 0.9563, 0.3053, 0.9514, 0.3053, 0.9519, 0.2007, 0.9568, 0.2007, 0.9555, 0.4012, 0.9563, 0.3053, 0.9781, 0.3085, 0.9771, 0.4035, 0.9773, 0.108, 0.9778, 0.01695, 0.9826, 0.01696, 0.9821, 0.1079, 0.9785, 0.1996, 0.9773, 0.108, 0.9821, 0.1079, 0.9833, 0.1996, 0.9556, 0.1082, 0.9508, 0.1082, 0.9515, 0.01638, 0.9563, 0.0164, 0.9568, 0.2007, 0.9519, 0.2007, 0.9508, 0.1082, 0.9556, 0.1082, 0.9771, 0.4035, 0.9781, 0.3085, 0.9829, 0.3086, 0.9819, 0.4035, 0.957, 0.4944, 0.9555, 0.4012, 0.9771, 0.4035, 0.9785, 0.4956, 0.9781, 0.3085, 0.9563, 0.3053, 0.9568, 0.2007, 0.9785, 0.1996, 0.9785, 0.1996, 0.9568, 0.2007, 0.9556, 0.1082, 0.9773, 0.108, 0.9507, 0.4013, 0.9514, 0.3053, 0.9563, 0.3053, 0.9555, 0.4012, 0.9522, 0.4945, 0.9507, 0.4013, 0.9555, 0.4012, 0.957, 0.4944, 0.9781, 0.3085, 0.9785, 0.1996, 0.9833, 0.1996, 0.9829, 0.3086, 0.9773, 0.108, 0.9556, 0.1082, 0.9563, 0.0164, 0.9778, 0.01695, 0.5448, 0.07389, 0.4603, 0.01463, 0.6287, 0.01464, 0.7233, 0.07113, 0.7225, 0.1451, 0.7135, 0.1499, 0.7143, 0.07731, 0.7527, 0.7128, 0.7224, 0.7124, 0.7217, 0.6095, 0.7522, 0.6102, 0.724, 0.01049, 0.7233, 0.07113, 0.7143, 0.07731, 0.7149, 0.01778, 0.8778, 0.3325, 0.8787, 0.4315, 0.8693, 0.4315, 0.8684, 0.3366, 0.877, 0.2723, 0.8778, 0.3325, 0.8684, 0.3366, 0.8677, 0.279, 0.7517, 0.1455, 0.7225, 0.1451, 0.7233, 0.07113, 0.7526, 0.07145, 0.9411, 0.6571, 0.941, 0.7157, 0.9678, 0.7158, 0.968, 0.6278, 0.8782, 0.5292, 0.877, 0.5888, 0.8677, 0.5822, 0.8688, 0.5251, 0.9127, 0.4317, 0.9122, 0.5303, 0.8782, 0.5292, 0.8787, 0.4315, 0.9117, 0.3314, 0.9127, 0.4317, 0.8787, 0.4315, 0.8778, 0.3325, 0.8805, 0.6246, 0.968, 0.6066, 0.8805, 0.6067, 0.9766, 0.8265, 0.9761, 0.9145, 0.9582, 0.9144, 0.915, 0.07001, 0.915, 0.01141, 0.9248, 0.01756, 0.9248, 0.0737, 0.8787, 0.4315, 0.8782, 0.5292, 0.8688, 0.5251, 0.8693, 0.4315, 0.9678, 0.7158, 0.9712, 0.7158, 0.9892, 0.6278, 0.968, 0.6278, 0.982, 0.7689, 0.982, 0.7723, 0.8843, 0.791, 0.8841, 0.7698, 0.9746, 0.9365, 0.91, 0.9366, 0.8767, 0.9663, 0.9743, 0.9667, 0.8838, 0.6798, 0.9176, 0.6792, 0.9176, 0.7394, 0.8841, 0.7698, 0.8064, 0.7116, 0.7885, 0.7114, 0.7893, 0.6092, 0.8071, 0.6093, 0.8841, 0.7698, 0.9176, 0.7394, 0.9822, 0.7386, 0.982, 0.7689, 0.7527, 0.7128, 0.7522, 0.6102, 0.77, 0.6101, 0.7705, 0.7127, 0.9127, 0.4317, 0.9117, 0.3314, 0.9296, 0.3313, 0.9305, 0.4317, 0.8728, 0.8774, 0.8549, 0.8775, 0.8555, 0.9665, 0.8685, 0.8271, 0.8684, 0.8238, 0.9552, 0.8051, 0.9553, 0.8264, 0.8377, 0.6088, 0.8364, 0.7116, 0.8064, 0.7116, 0.8071, 0.6093, 0.8356, 0.776, 0.8364, 0.7116, 0.8456, 0.706, 0.8448, 0.7692, 0.9822, 0.7386, 0.9856, 0.7387, 0.9853, 0.769, 0.982, 0.7689, 0.941, 0.7157, 0.941, 0.7191, 0.9678, 0.7192, 0.9678, 0.7158, 0.9553, 0.8264, 0.9766, 0.8265, 0.9582, 0.9144, 0.9549, 0.9144, 0.9746, 0.9365, 0.9746, 0.9332, 0.91, 0.9333, 0.91, 0.9366, 0.8806, 0.6279, 0.8806, 0.6571, 0.9411, 0.6571, 0.968, 0.6278, 0.9281, 0.9145, 0.9285, 0.8559, 0.9553, 0.8264, 0.9549, 0.9144, 0.9176, 0.6792, 0.921, 0.6792, 0.9209, 0.7394, 0.9176, 0.7394, 0.91, 0.877, 0.9099, 0.8736, 0.8761, 0.874, 0.8761, 0.8773, 0.9411, 0.6571, 0.9377, 0.6571, 0.9377, 0.7157, 0.941, 0.7157, 0.8805, 0.6798, 0.8629, 0.7699, 0.8626, 0.6799, 0.9285, 0.8559, 0.9285, 0.8593, 0.8683, 0.8597, 0.8683, 0.8563, 0.9549, 0.9144, 0.9549, 0.9177, 0.9281, 0.9179, 0.9281, 0.9145, 0.8806, 0.6279, 0.8772, 0.6279, 0.8772, 0.6571, 0.8806, 0.6571, 0.8761, 0.8773, 0.8767, 0.9663, 0.91, 0.9366, 0.91, 0.877, 0.9743, 0.9667, 0.9776, 0.9667, 0.9779, 0.9366, 0.9746, 0.9365, 0.8683, 0.8563, 0.8685, 0.8271, 0.9553, 0.8264, 0.9285, 0.8559, 0.8684, 0.8238, 0.8683, 0.8059, 0.9552, 0.8051, 0.9176, 0.7394, 0.9175, 0.7361, 0.9822, 0.7353, 0.9822, 0.7386, 0.8843, 0.791, 0.982, 0.7723, 0.9822, 0.7902, 0.9281, 0.9145, 0.9248, 0.9145, 0.9251, 0.8559, 0.9285, 0.8559, 0.8683, 0.8563, 0.8649, 0.8563, 0.8651, 0.8271, 0.8685, 0.8271, 0.809, 0.7358, 0.8133, 0.7357, 0.8128, 0.7534, 0.8098, 0.7534, 0.8133, 0.7357, 0.8175, 0.7361, 0.816, 0.754, 0.8128, 0.7534, 0.7971, 0.737, 0.801, 0.7367, 0.8028, 0.7551, 0.7985, 0.7555, 0.8175, 0.7361, 0.8216, 0.7366, 0.8199, 0.7552, 0.816, 0.754, 0.8049, 0.7362, 0.809, 0.7358, 0.8098, 0.7534, 0.8066, 0.754, 0.8199, 0.7552, 0.8192, 0.7584, 0.8155, 0.758, 0.816, 0.754, 0.7986, 0.8263, 0.7987, 0.8244, 0.8031, 0.8246, 0.8028, 0.8267, 0.8089, 0.8097, 0.8131, 0.8098, 0.8122, 0.8256, 0.8097, 0.8255, 0.8019, 0.8076, 0.8054, 0.8086, 0.8069, 0.8251, 0.8031, 0.8246, 0.7675, 0.773, 0.7707, 0.7719, 0.7703, 0.7812, 0.7674, 0.7797, 0.9493, 0.5541, 0.9061, 0.5541, 0.9061, 0.5495, 0.9493, 0.5495, 0.9554, 0.5483, 0.9574, 0.5495, 0.9493, 0.5541, 0.9061, 0.5588, 0.9493, 0.5588, 0.9493, 0.5634, 0.9061, 0.5634, 0.9061, 0.5634, 0.9493, 0.5634, 0.9493, 0.5681, 0.9061, 0.5681, 0.902, 0.5472, 0.9061, 0.5495, 0.9061, 0.5541, 0.9, 0.5483, 0.9493, 0.5865, 0.9061, 0.5865, 0.9061, 0.5704, 0.9493, 0.5704, 0.9406, 0.5889, 0.932, 0.5902, 0.9235, 0.5902, 0.9149, 0.5889, 0.8841, 0.7698, 0.8629, 0.7699, 0.8805, 0.6798, 0.8838, 0.6798, 0.5448, 0.07389, 0.6287, 0.01464, 0.6848, 0.01464, 0.6848, 0.07405, 0.6847, 0.1465, 0.5448, 0.07389, 0.6848, 0.07405, 0.5448, 0.07389, 0.5447, 0.4053, 0.402, 0.4049, 0.4058, 0.1458, 0.5448, 0.07389, 0.4058, 0.1458, 0.4049, 0.07372, 0.6847, 0.1465, 0.6874, 0.4056, 0.5447, 0.4053, 0.5448, 0.07389, 0.5442, 0.769, 0.4506, 0.7678, 0.5453, 0.6019, 0.6948, 0.7034, 0.5453, 0.6019, 0.6919, 0.6022, 0.7988, 0.7583, 0.8032, 0.7581, 0.8021, 0.7749, 0.7981, 0.7748, 0.8032, 0.7581, 0.8069, 0.758, 0.8056, 0.7741, 0.8021, 0.7749, 0.8131, 0.8098, 0.8133, 0.7732, 0.8168, 0.774, 0.8167, 0.8088, 0.8098, 0.7578, 0.8126, 0.7578, 0.8133, 0.7732, 0.8091, 0.7733, 0.8069, 0.758, 0.8098, 0.7578, 0.8091, 0.7733, 0.8056, 0.7741, 0.8126, 0.7578, 0.8155, 0.758, 0.8168, 0.774, 0.8133, 0.7732, 0.8122, 0.8256, 0.8131, 0.8098, 0.8167, 0.8088, 0.8149, 0.8252, 0.8069, 0.8251, 0.8054, 0.8086, 0.8089, 0.8097, 0.8097, 0.8255, 0.7987, 0.8244, 0.798, 0.8077, 0.8019, 0.8076, 0.8031, 0.8246, 0.8056, 0.7741, 0.8054, 0.8086, 0.8019, 0.8076, 0.8021, 0.7749, 0.8881, 0.07005, 0.8882, 0.2461, 0.8703, 0.2461, 0.8702, 0.07005, 0.9574, 0.5495, 0.9574, 0.5541, 0.9534, 0.5564, 0.9494, 0.5541, 0.898, 0.5495, 0.9061, 0.5541, 0.9021, 0.5564, 0.898, 0.5541, 0.9406, 0.5889, 0.9494, 0.5865, 0.9498, 0.5886, 0.9409, 0.591, 0.9061, 0.5704, 0.9061, 0.5865, 0.9041, 0.5871, 0.9041, 0.5692, 0.9061, 0.5865, 0.9149, 0.5889, 0.9146, 0.591, 0.9057, 0.5886, 0.9149, 0.5889, 0.9235, 0.5902, 0.9234, 0.5923, 0.9146, 0.591, 0.9235, 0.5902, 0.9321, 0.5902, 0.9322, 0.5923, 0.9234, 0.5923, 0.9321, 0.5902, 0.9406, 0.5889, 0.9409, 0.591, 0.9322, 0.5923, 0.9494, 0.5865, 0.9406, 0.5889, 0.9149, 0.5889, 0.9061, 0.5865, 0.9061, 0.5681, 0.9494, 0.5681, 0.9494, 0.5704, 0.9061, 0.5704, 0.9534, 0.5471, 0.9554, 0.5483, 0.9494, 0.5541, 0.9494, 0.5495, 0.9514, 0.5692, 0.9514, 0.5871, 0.9494, 0.5865, 0.9494, 0.5704, 0.9001, 0.5483, 0.9061, 0.5541, 0.898, 0.5495, 0.9494, 0.5588, 0.9061, 0.5588, 0.9061, 0.5541, 0.9494, 0.5541, 0.9494, 0.5541, 0.9061, 0.5541, 0.9061, 0.5495, 0.9494, 0.5495, 0.9554, 0.5483, 0.9574, 0.5495, 0.9494, 0.5541, 0.9061, 0.5588, 0.9494, 0.5588, 0.9494, 0.5634, 0.9061, 0.5634, 0.9061, 0.5634, 0.9494, 0.5634, 0.9494, 0.5681, 0.9061, 0.5681, 0.9021, 0.5471, 0.9061, 0.5495, 0.9061, 0.5541, 0.9001, 0.5483, 0.9494, 0.5865, 0.9061, 0.5865, 0.9061, 0.5704, 0.9494, 0.5704, 0.9406, 0.5889, 0.9321, 0.5902, 0.9235, 0.5902, 0.9149, 0.5889, 0.8098, 0.7578, 0.8098, 0.7534, 0.8066, 0.754, 0.8069, 0.758, 0.8155, 0.758, 0.816, 0.754, 0.8128, 0.7534, 0.8126, 0.7578, 0.02158, 0.9501, 0.02159, 0.9554, 0.3265, 0.9555, 0.3265, 0.9501, 0.8069, 0.758, 0.8066, 0.754, 0.8028, 0.7551, 0.8032, 0.7581, 0.3261, 0.9877, 0.02129, 0.9877, 0.0213, 0.993, 0.3261, 0.993, 0.02159, 0.9554, 0.02129, 0.9877, 0.3261, 0.9877, 0.3265, 0.9555, 0.8032, 0.7581, 0.8028, 0.7551, 0.7985, 0.7555, 0.7988, 0.7583, 0.8133, 0.7732, 0.8091, 0.7733, 0.8089, 0.8097, 0.8131, 0.8098, 0.02158, 0.8922, 0.02159, 0.8975, 0.3265, 0.8976, 0.3265, 0.8923, 0.3261, 0.9298, 0.02129, 0.9298, 0.0213, 0.9351, 0.3261, 0.9351, 0.02159, 0.8975, 0.02129, 0.9298, 0.3261, 0.9298, 0.3265, 0.8976, 0.798, 0.8077, 0.8019, 0.8076, 0.8021, 0.7749, 0.7981, 0.7748, 0.801, 0.7367, 0.8028, 0.7551, 0.8066, 0.754, 0.8049, 0.7362, 0.8054, 0.8086, 0.8089, 0.8097, 0.8091, 0.7733, 0.8056, 0.7741, 0.8205, 0.7748, 0.8192, 0.7584, 0.8155, 0.758, 0.8168, 0.774, 0.8205, 0.7748, 0.8168, 0.774, 0.8167, 0.8088, 0.8203, 0.8078, 0.8128, 0.7534, 0.8098, 0.7534, 0.8098, 0.7578, 0.8126, 0.7578, 0.8009, 0.8452, 0.8047, 0.8456, 0.8065, 0.8278, 0.8028, 0.8267, 0.8123, 0.8283, 0.8154, 0.8278, 0.8149, 0.8252, 0.8122, 0.8256, 0.8154, 0.8278, 0.8192, 0.8266, 0.8186, 0.8246, 0.8149, 0.8252, 0.8096, 0.8283, 0.8123, 0.8283, 0.8122, 0.8256, 0.8097, 0.8255, 0.8065, 0.8278, 0.8096, 0.8283, 0.8097, 0.8255, 0.8069, 0.8251, 0.8028, 0.8267, 0.8065, 0.8278, 0.8069, 0.8251, 0.8031, 0.8246, 0.8167, 0.8088, 0.8149, 0.8252, 0.8186, 0.8246, 0.8203, 0.8078, 0.8169, 0.8457, 0.8209, 0.8453, 0.8192, 0.8266, 0.8154, 0.8278, 0.7971, 0.8448, 0.8009, 0.8452, 0.8028, 0.8267, 0.7986, 0.8263, 0.8047, 0.8456, 0.8087, 0.846, 0.8096, 0.8283, 0.8065, 0.8278, 0.8087, 0.846, 0.8129, 0.8461, 0.8123, 0.8283, 0.8096, 0.8283, 0.8129, 0.8461, 0.8169, 0.8457, 0.8154, 0.8278, 0.8123, 0.8283, 0.7642, 0.7649, 0.7546, 0.7648, 0.756, 0.7679, 0.7628, 0.7681, 0.7628, 0.7681, 0.7675, 0.773, 0.7707, 0.7719, 0.7642, 0.7649, 0.7546, 0.7648, 0.748, 0.7716, 0.7512, 0.7727, 0.756, 0.7679, 0.748, 0.7716, 0.748, 0.7809, 0.7511, 0.7796, 0.7512, 0.7727, 0.748, 0.7809, 0.7547, 0.7874, 0.7558, 0.7843, 0.7511, 0.7796, 0.7547, 0.7874, 0.7638, 0.7874, 0.7626, 0.7845, 0.7558, 0.7843, 0.7638, 0.7874, 0.7703, 0.7812, 0.7674, 0.7797, 0.7626, 0.7845, 0.7628, 0.7681, 0.7606, 0.7732, 0.7624, 0.775, 0.7675, 0.773, 0.756, 0.7679, 0.7581, 0.7731, 0.7606, 0.7732, 0.7628, 0.7681, 0.7674, 0.7797, 0.7624, 0.7776, 0.7606, 0.7793, 0.7626, 0.7845, 0.7626, 0.7845, 0.7606, 0.7793, 0.758, 0.7793, 0.7558, 0.7843, 0.7558, 0.7843, 0.758, 0.7793, 0.7562, 0.7775, 0.7511, 0.7796, 0.771, 0.7423, 0.771, 0.733, 0.7679, 0.7343, 0.768, 0.7411, 0.7675, 0.773, 0.7624, 0.775, 0.7624, 0.7776, 0.7674, 0.7797, 0.7512, 0.7727, 0.7562, 0.7749, 0.7581, 0.7731, 0.756, 0.7679, 0.7511, 0.7796, 0.7562, 0.7775, 0.7562, 0.7749, 0.7512, 0.7727, 0.7516, 0.7343, 0.7564, 0.7295, 0.7553, 0.7265, 0.7486, 0.7329, 0.771, 0.733, 0.7644, 0.7265, 0.7632, 0.7295, 0.7679, 0.7343, 0.7516, 0.7411, 0.7516, 0.7343, 0.7486, 0.7329, 0.7484, 0.7422, 0.7644, 0.7265, 0.7553, 0.7265, 0.7564, 0.7295, 0.7632, 0.7295, 0.7564, 0.746, 0.7516, 0.7411, 0.7484, 0.7422, 0.755, 0.749, 0.7632, 0.7458, 0.7564, 0.746, 0.755, 0.749, 0.7645, 0.749, 0.768, 0.7411, 0.7632, 0.7458, 0.7645, 0.749, 0.771, 0.7423, 0.7564, 0.7295, 0.7585, 0.7346, 0.7611, 0.7346, 0.7632, 0.7295, 0.7679, 0.7343, 0.7629, 0.7364, 0.7629, 0.739, 0.768, 0.7411, 0.768, 0.7411, 0.7629, 0.739, 0.7611, 0.7408, 0.7632, 0.7458, 0.7632, 0.7458, 0.7611, 0.7408, 0.7585, 0.7408, 0.7564, 0.746, 0.7516, 0.7343, 0.7567, 0.7364, 0.7585, 0.7346, 0.7564, 0.7295, 0.7564, 0.746, 0.7585, 0.7408, 0.7567, 0.739, 0.7516, 0.7411, 0.7516, 0.7411, 0.7567, 0.739, 0.7567, 0.7364, 0.7516, 0.7343, 0.7632, 0.7295, 0.7611, 0.7346, 0.7629, 0.7364, 0.7679, 0.7343, 0.7212, 0.4093, 0.7217, 0.6095, 0.7522, 0.6102, 0.751, 0.4099, 0.8378, 0.1443, 0.8086, 0.1445, 0.8081, 0.4092, 0.8378, 0.4088, 0.8366, 0.07081, 0.8457, 0.077, 0.8447, 0.01779, 0.8357, 0.01049, 0.8364, 0.7116, 0.8456, 0.706, 0.8468, 0.6051, 0.8377, 0.6088, 0.9149, 0.3044, 0.9247, 0.2983, 0.9247, 0.2421, 0.9149, 0.2458, 0.8378, 0.1443, 0.8468, 0.1491, 0.8457, 0.077, 0.8366, 0.07081, 0.9149, 0.2458, 0.9247, 0.2421, 0.9248, 0.0737, 0.915, 0.07001, 0.5453, 0.6019, 0.3955, 0.7026, 0.3935, 0.7659, 0.4506, 0.7678, 0.8378, 0.4088, 0.8468, 0.4088, 0.8468, 0.1491, 0.8378, 0.1443, 0.8378, 0.1443, 0.8366, 0.07081, 0.8075, 0.07084, 0.8086, 0.1445, 0.7517, 0.1455, 0.7225, 0.1451, 0.7212, 0.4093, 0.751, 0.4099, 0.5453, 0.6019, 0.3988, 0.6015, 0.3955, 0.7026, 0.6966, 0.7669, 0.6948, 0.7034, 0.5453, 0.6019, 0.639, 0.7678, 0.8377, 0.6088, 0.8468, 0.6051, 0.8468, 0.4088, 0.8378, 0.4088, 0.639, 0.7678, 0.5453, 0.6019, 0.5442, 0.769, 0.402, 0.4049, 0.3988, 0.6015, 0.5453, 0.6019, 0.5447, 0.4053, 0.8081, 0.4092, 0.8071, 0.6093, 0.8377, 0.6088, 0.8378, 0.4088, 0.7212, 0.4093, 0.7122, 0.4093, 0.7126, 0.6057, 0.7217, 0.6095, 0.7225, 0.1451, 0.7135, 0.1499, 0.7122, 0.4093, 0.7212, 0.4093, 0.7224, 0.7124, 0.7133, 0.7068, 0.7137, 0.7701, 0.7229, 0.7769, 0.5447, 0.4053, 0.5453, 0.6019, 0.6919, 0.6022, 0.6874, 0.4056, 0.8761, 0.8773, 0.8767, 0.9663, 0.8555, 0.9665, 0.8728, 0.8774, 0.7517, 0.1455, 0.7697, 0.1456, 0.7705, 0.07166, 0.7526, 0.07145, 0.8086, 0.1445, 0.8075, 0.07084, 0.7896, 0.0711, 0.7907, 0.1446, 0.9127, 0.4317, 0.9122, 0.5303, 0.9301, 0.5304, 0.9305, 0.4317, 0.7522, 0.6102, 0.77, 0.6101, 0.7689, 0.4099, 0.751, 0.4099, 0.751, 0.4099, 0.7689, 0.4099, 0.7697, 0.1456, 0.7517, 0.1455, 0.8081, 0.4092, 0.8086, 0.1445, 0.7907, 0.1446, 0.7902, 0.4092, 0.8071, 0.6093, 0.8081, 0.4092, 0.7902, 0.4092, 0.7893, 0.6092, 0.7217, 0.6095, 0.7126, 0.6057, 0.7133, 0.7068, 0.7224, 0.7124, 0.4049, 0.07372, 0.5448, 0.07389, 0.4603, 0.01463, 0.4041, 0.01463, 0.915, 0.07001, 0.8881, 0.07005, 0.8882, 0.2461, 0.9149, 0.2458, 0.9892, 0.6278, 0.9891, 0.7159, 0.9712, 0.7158, 0.8767, 0.9663, 0.9743, 0.9667, 0.9742, 0.97, 0.8767, 0.9876, 0.8838, 0.6798, 0.9176, 0.6792, 0.9176, 0.6759, 0.8838, 0.6765, 0.968, 0.6278, 0.8806, 0.6279, 0.8805, 0.6246, 0.968, 0.6066, 0.8767, 0.9876, 0.9742, 0.97, 0.9742, 0.9879, 0.91, 0.9366, 0.91, 0.877, 0.9133, 0.877, 0.9134, 0.9366, 0.8806, 0.6571, 0.9411, 0.6571, 0.9411, 0.6605, 0.8806, 0.6605, 0.9785, 0.4956, 0.9833, 0.4956, 0.9819, 0.4035, 0.9771, 0.4035, 0.9563, 0.3053, 0.9568, 0.2007, 0.9519, 0.2007, 0.9514, 0.3053, 0.9555, 0.4012, 0.9771, 0.4035, 0.9781, 0.3085, 0.9563, 0.3053, 0.9773, 0.108, 0.9821, 0.1079, 0.9826, 0.01696, 0.9778, 0.01695, 0.9785, 0.1996, 0.9833, 0.1996, 0.9821, 0.1079, 0.9773, 0.108, 0.9556, 0.1082, 0.9563, 0.0164, 0.9515, 0.01638, 0.9508, 0.1082, 0.9568, 0.2007, 0.9556, 0.1082, 0.9508, 0.1082, 0.9519, 0.2007, 0.9771, 0.4035, 0.9819, 0.4035, 0.9829, 0.3086, 0.9781, 0.3085, 0.957, 0.4944, 0.9785, 0.4956, 0.9771, 0.4035, 0.9555, 0.4012, 0.9781, 0.3085, 0.9785, 0.1996, 0.9568, 0.2007, 0.9563, 0.3053, 0.9785, 0.1996, 0.9773, 0.108, 0.9556, 0.1082, 0.9568, 0.2007, 0.9507, 0.4013, 0.9555, 0.4012, 0.9563, 0.3053, 0.9514, 0.3053, 0.9522, 0.4945, 0.957, 0.4944, 0.9555, 0.4012, 0.9507, 0.4013, 0.9781, 0.3085, 0.9829, 0.3086, 0.9833, 0.1996, 0.9785, 0.1996, 0.9773, 0.108, 0.9778, 0.01695, 0.9563, 0.0164, 0.9556, 0.1082, 0.5448, 0.07389, 0.6287, 0.01464, 0.4603, 0.01463, 0.7233, 0.07113, 0.7143, 0.07731, 0.7135, 0.1499, 0.7225, 0.1451, 0.7527, 0.7128, 0.7522, 0.6102, 0.7217, 0.6095, 0.7224, 0.7124, 0.724, 0.01049, 0.7149, 0.01778, 0.7143, 0.07731, 0.7233, 0.07113, 0.8778, 0.3325, 0.8684, 0.3366, 0.8693, 0.4315, 0.8787, 0.4315, 0.877, 0.2723, 0.8677, 0.279, 0.8684, 0.3366, 0.8778, 0.3325, 0.7517, 0.1455, 0.7526, 0.07145, 0.7233, 0.07113, 0.7225, 0.1451, 0.9411, 0.6571, 0.968, 0.6278, 0.9678, 0.7158, 0.941, 0.7157, 0.8782, 0.5292, 0.8688, 0.5251, 0.8677, 0.5822, 0.877, 0.5888, 0.9127, 0.4317, 0.8787, 0.4315, 0.8782, 0.5292, 0.9122, 0.5303, 0.9117, 0.3314, 0.8778, 0.3325, 0.8787, 0.4315, 0.9127, 0.4317, 0.8805, 0.6246, 0.8805, 0.6067, 0.968, 0.6066, 0.9766, 0.8265, 0.9582, 0.9144, 0.9761, 0.9145, 0.915, 0.07001, 0.9248, 0.0737, 0.9248, 0.01756, 0.915, 0.01141, 0.8787, 0.4315, 0.8693, 0.4315, 0.8688, 0.5251, 0.8782, 0.5292, 0.9678, 0.7158, 0.968, 0.6278, 0.9892, 0.6278, 0.9712, 0.7158, 0.982, 0.7689, 0.8841, 0.7698, 0.8843, 0.791, 0.982, 0.7723, 0.9746, 0.9365, 0.9743, 0.9667, 0.8767, 0.9663, 0.91, 0.9366, 0.8838, 0.6798, 0.8841, 0.7698, 0.9176, 0.7394, 0.9176, 0.6792, 0.8064, 0.7116, 0.8071, 0.6093, 0.7893, 0.6092, 0.7885, 0.7114, 0.8841, 0.7698, 0.982, 0.7689, 0.9822, 0.7386, 0.9176, 0.7394, 0.7527, 0.7128, 0.7705, 0.7127, 0.77, 0.6101, 0.7522, 0.6102, 0.9127, 0.4317, 0.9305, 0.4317, 0.9296, 0.3313, 0.9117, 0.3314, 0.8728, 0.8774, 0.8555, 0.9665, 0.8549, 0.8775, 0.8685, 0.8271, 0.9553, 0.8264, 0.9552, 0.8051, 0.8684, 0.8238, 0.8377, 0.6088, 0.8071, 0.6093, 0.8064, 0.7116, 0.8364, 0.7116, 0.8356, 0.776, 0.8448, 0.7692, 0.8456, 0.706, 0.8364, 0.7116, 0.9822, 0.7386, 0.982, 0.7689, 0.9853, 0.769, 0.9856, 0.7387, 0.941, 0.7157, 0.9678, 0.7158, 0.9678, 0.7192, 0.941, 0.7191, 0.9553, 0.8264, 0.9549, 0.9144, 0.9582, 0.9144, 0.9766, 0.8265, 0.9746, 0.9365, 0.91, 0.9366, 0.91, 0.9333, 0.9746, 0.9332, 0.8806, 0.6279, 0.968, 0.6278, 0.9411, 0.6571, 0.8806, 0.6571, 0.9281, 0.9145, 0.9549, 0.9144, 0.9553, 0.8264, 0.9285, 0.8559, 0.9176, 0.6792, 0.9176, 0.7394, 0.9209, 0.7394, 0.921, 0.6792, 0.91, 0.877, 0.8761, 0.8773, 0.8761, 0.874, 0.9099, 0.8736, 0.9411, 0.6571, 0.941, 0.7157, 0.9377, 0.7157, 0.9377, 0.6571, 0.8805, 0.6798, 0.8626, 0.6799, 0.8629, 0.7699, 0.9285, 0.8559, 0.8683, 0.8563, 0.8683, 0.8597, 0.9285, 0.8593, 0.9549, 0.9144, 0.9281, 0.9145, 0.9281, 0.9179, 0.9549, 0.9177, 0.8806, 0.6279, 0.8806, 0.6571, 0.8772, 0.6571, 0.8772, 0.6279, 0.8761, 0.8773, 0.91, 0.877, 0.91, 0.9366, 0.8767, 0.9663, 0.9743, 0.9667, 0.9746, 0.9365, 0.9779, 0.9366, 0.9776, 0.9667, 0.8683, 0.8563, 0.9285, 0.8559, 0.9553, 0.8264, 0.8685, 0.8271, 0.8684, 0.8238, 0.9552, 0.8051, 0.8683, 0.8059, 0.9176, 0.7394, 0.9822, 0.7386, 0.9822, 0.7353, 0.9175, 0.7361, 0.8843, 0.791, 0.9822, 0.7902, 0.982, 0.7723, 0.9281, 0.9145, 0.9285, 0.8559, 0.9251, 0.8559, 0.9248, 0.9145, 0.8683, 0.8563, 0.8685, 0.8271, 0.8651, 0.8271, 0.8649, 0.8563, 0.809, 0.7358, 0.8098, 0.7534, 0.8128, 0.7534, 0.8133, 0.7357, 0.8133, 0.7357, 0.8128, 0.7534, 0.816, 0.754, 0.8175, 0.7361, 0.7971, 0.737, 0.7985, 0.7555, 0.8028, 0.7551, 0.801, 0.7367, 0.8175, 0.7361, 0.816, 0.754, 0.8199, 0.7552, 0.8216, 0.7366, 0.8049, 0.7362, 0.8066, 0.754, 0.8098, 0.7534, 0.809, 0.7358, 0.8199, 0.7552, 0.816, 0.754, 0.8155, 0.758, 0.8192, 0.7584, 0.7986, 0.8263, 0.8028, 0.8267, 0.8031, 0.8246, 0.7987, 0.8244, 0.8089, 0.8097, 0.8097, 0.8255, 0.8122, 0.8256, 0.8131, 0.8098, 0.8019, 0.8076, 0.8031, 0.8246, 0.8069, 0.8251, 0.8054, 0.8086, 0.7675, 0.773, 0.7674, 0.7797, 0.7703, 0.7812, 0.7707, 0.7719, 0.8841, 0.7698, 0.8838, 0.6798, 0.8805, 0.6798, 0.8629, 0.7699, 0.5448, 0.07389, 0.6848, 0.07405, 0.6848, 0.01464, 0.6287, 0.01464, 0.6847, 0.1465, 0.6848, 0.07405, 0.5448, 0.07389, 0.5448, 0.07389, 0.4058, 0.1458, 0.402, 0.4049, 0.5447, 0.4053, 0.5448, 0.07389, 0.4049, 0.07372, 0.4058, 0.1458, 0.6847, 0.1465, 0.5448, 0.07389, 0.5447, 0.4053, 0.6874, 0.4056, 0.5442, 0.769, 0.5453, 0.6019, 0.4506, 0.7678, 0.6948, 0.7034, 0.6919, 0.6022, 0.5453, 0.6019, 0.7988, 0.7583, 0.7981, 0.7748, 0.8021, 0.7749, 0.8032, 0.7581, 0.8032, 0.7581, 0.8021, 0.7749, 0.8056, 0.7741, 0.8069, 0.758, 0.8131, 0.8098, 0.8167, 0.8088, 0.8168, 0.774, 0.8133, 0.7732, 0.8098, 0.7578, 0.8091, 0.7733, 0.8133, 0.7732, 0.8126, 0.7578, 0.8069, 0.758, 0.8056, 0.7741, 0.8091, 0.7733, 0.8098, 0.7578, 0.8126, 0.7578, 0.8133, 0.7732, 0.8168, 0.774, 0.8155, 0.758, 0.8122, 0.8256, 0.8149, 0.8252, 0.8167, 0.8088, 0.8131, 0.8098, 0.8069, 0.8251, 0.8097, 0.8255, 0.8089, 0.8097, 0.8054, 0.8086, 0.7987, 0.8244, 0.8031, 0.8246, 0.8019, 0.8076, 0.798, 0.8077, 0.8056, 0.7741, 0.8021, 0.7749, 0.8019, 0.8076, 0.8054, 0.8086, 0.8881, 0.07005, 0.8702, 0.07005, 0.8703, 0.2461, 0.8882, 0.2461])
me_plane_004.materials.append(None)
me_plane_004.use_remesh_preserve_volume = False
me_plane_004.use_remesh_preserve_attributes = False
me_plane_004.use_mirror_vertex_groups = False
me_plane_004.update()
me_plane_019 = bpy.data.meshes.new('Plane.019')
me_plane_019.from_pydata([(-14.54, -17.63, 0.2004), (-0.1459, -17.63, 49.2), (-14.53, -17.63, 128.0), (-16.39, -17.63, 190.2), (119.2, -17.63, 1.659), (107.7, -17.63, 248.0), (121.3, -17.63, 260.6), (119.6, -17.63, 193.4), (-14.93, -17.63, 49.54), (-15.02, -17.63, 1.536), (104.3, -17.63, 1.649), (123.3, -17.63, 258.3), (80.92, -17.63, 248.5), (-18.8, -17.63, 257.6), (117.6, -17.63, 128.5), (104.8, -17.63, 128.5), (117.8, -17.63, 50.07), (50.99, -17.63, 248.8), (-1.58, -17.63, 0.09961), (-16.88, -17.63, 259.5), (104.7, -17.63, 0.1429), (104.0, -17.63, 49.74), (-1.73, -17.63, 127.9), (83.2, -17.63, 262.6), (19.5, -17.63, 261.7), (118.4, -17.63, 0.1429), (51.29, -17.63, 262.6), (106.3, -17.63, 188.2), (21.53, -17.63, 248.3), (-3.158, -17.63, 187.6), (-4.984, -17.63, 247.2), (-0.7118, -17.63, 1.429), (118.4, 0.00282, 0.1429), (51.29, 0.002755, 262.6), (83.2, 0.002755, 262.6), (123.3, 0.002753, 258.3), (119.6, 0.002772, 193.4), (-16.39, 0.002772, 190.2), (-14.53, 0.002791, 128.0), (-14.93, 0.00281, 49.54), (-15.02, 0.00282, 1.536), (19.5, 0.002753, 261.7), (-14.54, 0.00282, 0.2004), (119.2, 0.00282, 1.659), (-18.8, 0.002753, 257.6), (117.6, 0.002791, 128.5), (121.3, 0.002753, 260.6), (-16.88, 0.002753, 259.5), (117.8, 0.00281, 50.07), (-14.54, 17.63, 0.2004), (-0.1459, 17.63, 49.2), (-14.53, 17.63, 128.0), (-16.39, 17.63, 190.2), (119.2, 17.63, 1.659), (107.7, 17.63, 248.0), (121.3, 17.63, 260.6), (119.6, 17.63, 193.4), (-14.93, 17.63, 49.54), (-15.02, 17.63, 1.536), (104.3, 17.63, 1.649), (123.3, 17.63, 258.3), (80.92, 17.63, 248.5), (-18.8, 17.63, 257.6), (117.6, 17.63, 128.5), (104.8, 17.63, 128.5), (117.8, 17.63, 50.07), (50.99, 17.63, 248.8), (-1.58, 17.63, 0.09961), (-16.88, 17.63, 259.5), (104.7, 17.63, 0.1429), (104.0, 17.63, 49.74), (-1.73, 17.63, 127.9), (83.2, 17.63, 262.6), (19.5, 17.63, 261.7), (118.4, 17.63, 0.1429), (51.29, 17.63, 262.6), (106.3, 17.63, 188.2), (21.53, 17.63, 248.3), (-3.158, 17.63, 187.6), (-4.984, 17.63, 247.2), (-0.7118, 17.63, 1.429), (118.4, -0.00282, 0.1429), (51.29, -0.002755, 262.6), (83.2, -0.002755, 262.6), (123.3, -0.002753, 258.3), (119.6, -0.002772, 193.4), (-16.39, -0.002772, 190.2), (-14.53, -0.002791, 128.0), (-14.93, -0.00281, 49.54), (-15.02, -0.00282, 1.536), (19.5, -0.002753, 261.7), (-14.54, -0.00282, 0.2004), (119.2, -0.00282, 1.659), (-18.8, -0.002753, 257.6), (117.6, -0.002791, 128.5), (121.3, -0.002753, 260.6), (-16.88, -0.002753, 259.5), (117.8, -0.00281, 50.07), (-0.1459, 0.0, 49.2), (107.7, 0.0, 248.0), (104.3, 0.0, 1.649), (80.92, 0.0, 248.5), (104.8, 0.0, 128.5), (50.99, 0.0, 248.8), (-1.58, 0.0, 0.09961), (104.7, 0.0, 0.1429), (104.0, 0.0, 49.74), (-1.73, 0.0, 127.9), (106.3, 0.0, 188.2), (21.53, 0.0, 248.3), (-3.158, 0.0, 187.6), (-4.984, 0.0, 247.2), (-0.7118, 0.0, 1.429)], [], [(4, 10, 20, 25), (27, 7, 11, 5), (21, 16, 14, 15), (5, 11, 6), (5, 6, 23, 12), (12, 23, 26, 17), (15, 14, 7, 27), (9, 0, 18, 31), (29, 30, 13, 3), (1, 22, 2, 8), (30, 19, 13), (30, 28, 24, 19), (28, 17, 26, 24), (22, 29, 3, 2), (8, 9, 31, 1), (16, 21, 10, 4), (16, 48, 45, 14), (4, 43, 48, 16), (0, 9, 40, 42), (13, 19, 47, 44), (19, 24, 41, 47), (11, 35, 46, 6), (6, 46, 34, 23), (14, 45, 36, 7), (3, 13, 44, 37), (9, 8, 39, 40), (2, 3, 37, 38), (8, 2, 38, 39), (7, 36, 35, 11), (23, 34, 33, 26), (24, 26, 33, 41), (25, 32, 43, 4), (20, 10, 100, 105), (31, 18, 104, 112), (30, 29, 110, 111), (17, 28, 109, 103), (28, 30, 111, 109), (22, 1, 98, 107), (29, 22, 107, 110), (1, 31, 112, 98), (27, 5, 99, 108), (12, 17, 103, 101), (5, 12, 101, 99), (21, 15, 102, 106), (15, 27, 108, 102), (10, 21, 106, 100), (53, 74, 69, 59), (76, 54, 60, 56), (70, 64, 63, 65), (54, 55, 60), (54, 61, 72, 55), (61, 66, 75, 72), (64, 76, 56, 63), (58, 80, 67, 49), (78, 52, 62, 79), (50, 57, 51, 71), (79, 62, 68), (79, 68, 73, 77), (77, 73, 75, 66), (71, 51, 52, 78), (57, 50, 80, 58), (65, 53, 59, 70), (65, 63, 94, 97), (53, 65, 97, 92), (49, 91, 89, 58), (62, 93, 96, 68), (68, 96, 90, 73), (60, 55, 95, 84), (55, 72, 83, 95), (63, 56, 85, 94), (52, 86, 93, 62), (58, 89, 88, 57), (51, 87, 86, 52), (57, 88, 87, 51), (56, 60, 84, 85), (72, 75, 82, 83), (73, 90, 82, 75), (74, 53, 92, 81), (69, 105, 100, 59), (80, 112, 104, 67), (79, 111, 110, 78), (66, 103, 109, 77), (77, 109, 111, 79), (71, 107, 98, 50), (78, 110, 107, 71), (50, 98, 112, 80), (76, 108, 99, 54), (61, 101, 103, 66), (54, 99, 101, 61), (70, 106, 102, 64), (64, 102, 108, 76), (59, 100, 106, 70)])
me_plane_019.polygons.foreach_set('use_smooth', [True] * 92)
_k = set([(0, 9), (0, 18), (0, 42), (1, 22), (1, 31), (2, 3), (2, 8), (3, 13), (4, 16), (4, 25), (5, 12), (5, 27), (6, 11), (6, 23), (6, 46), (7, 11), (7, 14), (8, 9), (10, 20), (10, 21), (11, 35), (12, 17), (13, 19), (13, 44), (14, 16), (15, 21), (15, 27), (17, 28), (18, 31), (19, 24), (19, 47), (20, 25), (22, 29), (23, 26), (24, 26), (25, 32), (28, 30), (29, 30), (49, 58), (49, 67), (49, 91), (50, 71), (50, 80), (51, 52), (51, 57), (52, 62), (53, 65), (53, 74), (54, 61), (54, 76), (55, 60), (55, 72), (55, 95), (56, 60), (56, 63), (57, 58), (59, 69), (59, 70), (60, 84), (61, 66), (62, 68), (62, 93), (63, 65), (64, 70), (64, 76), (66, 77), (67, 80), (68, 73), (68, 96), (69, 74), (71, 78), (72, 75), (73, 75), (74, 81), (77, 79), (78, 79), (98, 107), (98, 112), (99, 101), (99, 108), (100, 105), (100, 106), (101, 103), (102, 106), (102, 108), (103, 109), (104, 112), (107, 110), (109, 111), (110, 111)])
me_plane_019.attributes.new('sharp_edge', 'BOOLEAN', 'EDGE').data.foreach_set('value', [ (min(e.vertices), max(e.vertices)) in _k for e in me_plane_019.edges])
_uv = me_plane_019.uv_layers.new(name='UVMap')
_uv.uv.foreach_set('vector', [0.1331, 0.01878, 0.08532, 0.01679, 0.08643, 0.01188, 0.1314, 0.01347, 0.08257, 0.6388, 0.1267, 0.6579, 0.1308, 0.8775, 0.07997, 0.8409, 0.08354, 0.172, 0.1303, 0.1734, 0.1263, 0.4381, 0.08324, 0.437, 0.78, 0.8622, 0.8216, 0.9033, 0.813, 0.9075, 0.78, 0.8622, 0.813, 0.9075, 0.6948, 0.9087, 0.6882, 0.8609, 0.6882, 0.8609, 0.6948, 0.9087, 0.5879, 0.908, 0.5866, 0.8614, 0.08324, 0.437, 0.1263, 0.4381, 0.1267, 0.6579, 0.08257, 0.6388, 0.2679, 0.02128, 0.269, 0.017, 0.3107, 0.01771, 0.3127, 0.0223, 0.3146, 0.6389, 0.3139, 0.841, 0.2681, 0.8776, 0.27, 0.6485, 0.316, 0.1701, 0.3148, 0.4359, 0.2713, 0.4368, 0.2664, 0.1717, 0.3952, 0.8614, 0.3661, 0.9052, 0.3582, 0.9019, 0.3952, 0.8614, 0.4863, 0.8613, 0.4809, 0.9068, 0.3661, 0.9052, 0.4863, 0.8613, 0.5866, 0.8614, 0.5879, 0.908, 0.4809, 0.9068, 0.3148, 0.4359, 0.3146, 0.6389, 0.27, 0.6485, 0.2713, 0.4368, 0.2664, 0.1717, 0.2679, 0.02128, 0.3127, 0.0223, 0.316, 0.1701, 0.1303, 0.1734, 0.08354, 0.172, 0.08532, 0.01679, 0.1331, 0.01878, 0.1303, 0.1734, 0.1893, 0.1739, 0.1858, 0.4384, 0.1263, 0.4381, 0.1331, 0.01878, 0.1898, 0.01168, 0.1893, 0.1739, 0.1303, 0.1734, 0.269, 0.017, 0.2679, 0.02128, 0.2125, 0.01461, 0.2131, 0.009862, 0.3582, 0.9019, 0.3661, 0.9052, 0.3567, 0.9615, 0.3471, 0.9597, 0.3661, 0.9052, 0.4809, 0.9068, 0.4796, 0.9661, 0.3567, 0.9615, 0.8216, 0.9033, 0.8346, 0.9607, 0.8237, 0.963, 0.813, 0.9075, 0.813, 0.9075, 0.8237, 0.963, 0.6955, 0.9676, 0.6948, 0.9087, 0.1263, 0.4381, 0.1858, 0.4384, 0.1863, 0.6573, 0.1267, 0.6579, 0.27, 0.6485, 0.2681, 0.8776, 0.2083, 0.8771, 0.2102, 0.6481, 0.2679, 0.02128, 0.2664, 0.1717, 0.2083, 0.1715, 0.2125, 0.01461, 0.2713, 0.4368, 0.27, 0.6485, 0.2102, 0.6481, 0.2114, 0.437, 0.2664, 0.1717, 0.2713, 0.4368, 0.2114, 0.437, 0.2083, 0.1715, 0.1267, 0.6579, 0.1863, 0.6573, 0.1903, 0.8764, 0.1308, 0.8775, 0.6948, 0.9087, 0.6955, 0.9676, 0.5875, 0.9675, 0.5879, 0.908, 0.4809, 0.9068, 0.5879, 0.908, 0.5875, 0.9675, 0.4796, 0.9661, 0.1314, 0.01347, 0.189, 0.00558, 0.1898, 0.01168, 0.1331, 0.01878, 0.08643, 0.01188, 0.08532, 0.01679, 0.02852, 0.0109, 0.02909, 0.00558, 0.3127, 0.0223, 0.3107, 0.01771, 0.3645, 0.00558, 0.3656, 0.01043, 0.3139, 0.841, 0.3146, 0.6389, 0.3744, 0.639, 0.3738, 0.8412, 0.5866, 0.8614, 0.4863, 0.8613, 0.4863, 0.801, 0.5866, 0.8013, 0.4863, 0.8613, 0.3952, 0.8614, 0.3953, 0.8009, 0.4863, 0.801, 0.3148, 0.4359, 0.316, 0.1701, 0.3765, 0.1684, 0.3749, 0.4361, 0.3146, 0.6389, 0.3148, 0.4359, 0.3749, 0.4361, 0.3744, 0.639, 0.316, 0.1701, 0.3127, 0.0223, 0.3656, 0.01043, 0.3765, 0.1684, 0.08257, 0.6388, 0.07997, 0.8409, 0.02049, 0.8401, 0.02303, 0.6383, 0.6882, 0.8609, 0.5866, 0.8614, 0.5866, 0.8013, 0.6885, 0.8009, 0.78, 0.8622, 0.6882, 0.8609, 0.6885, 0.8009, 0.7806, 0.8017, 0.08354, 0.172, 0.08324, 0.437, 0.02379, 0.4368, 0.02457, 0.1713, 0.08324, 0.437, 0.08257, 0.6388, 0.02303, 0.6383, 0.02379, 0.4368, 0.08532, 0.01679, 0.08354, 0.172, 0.02457, 0.1713, 0.02852, 0.0109, 0.1331, 0.01878, 0.1314, 0.01347, 0.08643, 0.01188, 0.08532, 0.01679, 0.08257, 0.6388, 0.07997, 0.8409, 0.1308, 0.8775, 0.1267, 0.6579, 0.08354, 0.172, 0.08324, 0.437, 0.1263, 0.4381, 0.1303, 0.1734, 0.78, 0.8622, 0.813, 0.9075, 0.8216, 0.9033, 0.78, 0.8622, 0.6882, 0.8609, 0.6948, 0.9087, 0.813, 0.9075, 0.6882, 0.8609, 0.5866, 0.8614, 0.5879, 0.908, 0.6948, 0.9087, 0.08324, 0.437, 0.08257, 0.6388, 0.1267, 0.6579, 0.1263, 0.4381, 0.2679, 0.02128, 0.3127, 0.0223, 0.3107, 0.01771, 0.269, 0.017, 0.3146, 0.6389, 0.27, 0.6485, 0.2681, 0.8776, 0.3139, 0.841, 0.316, 0.1701, 0.2664, 0.1717, 0.2713, 0.4368, 0.3148, 0.4359, 0.3952, 0.8614, 0.3582, 0.9019, 0.3661, 0.9052, 0.3952, 0.8614, 0.3661, 0.9052, 0.4809, 0.9068, 0.4863, 0.8613, 0.4863, 0.8613, 0.4809, 0.9068, 0.5879, 0.908, 0.5866, 0.8614, 0.3148, 0.4359, 0.2713, 0.4368, 0.27, 0.6485, 0.3146, 0.6389, 0.2664, 0.1717, 0.316, 0.1701, 0.3127, 0.0223, 0.2679, 0.02128, 0.1303, 0.1734, 0.1331, 0.01878, 0.08532, 0.01679, 0.08354, 0.172, 0.1303, 0.1734, 0.1263, 0.4381, 0.1858, 0.4384, 0.1893, 0.1739, 0.1331, 0.01878, 0.1303, 0.1734, 0.1893, 0.1739, 0.1898, 0.01168, 0.269, 0.017, 0.2131, 0.009862, 0.2125, 0.01461, 0.2679, 0.02128, 0.3582, 0.9019, 0.3471, 0.9597, 0.3567, 0.9615, 0.3661, 0.9052, 0.3661, 0.9052, 0.3567, 0.9615, 0.4796, 0.9661, 0.4809, 0.9068, 0.8216, 0.9033, 0.813, 0.9075, 0.8237, 0.963, 0.8346, 0.9607, 0.813, 0.9075, 0.6948, 0.9087, 0.6955, 0.9676, 0.8237, 0.963, 0.1263, 0.4381, 0.1267, 0.6579, 0.1863, 0.6573, 0.1858, 0.4384, 0.27, 0.6485, 0.2102, 0.6481, 0.2083, 0.8771, 0.2681, 0.8776, 0.2679, 0.02128, 0.2125, 0.01461, 0.2083, 0.1715, 0.2664, 0.1717, 0.2713, 0.4368, 0.2114, 0.437, 0.2102, 0.6481, 0.27, 0.6485, 0.2664, 0.1717, 0.2083, 0.1715, 0.2114, 0.437, 0.2713, 0.4368, 0.1267, 0.6579, 0.1308, 0.8775, 0.1903, 0.8764, 0.1863, 0.6573, 0.6948, 0.9087, 0.5879, 0.908, 0.5875, 0.9675, 0.6955, 0.9676, 0.4809, 0.9068, 0.4796, 0.9661, 0.5875, 0.9675, 0.5879, 0.908, 0.1314, 0.01347, 0.1331, 0.01878, 0.1898, 0.01168, 0.189, 0.00558, 0.08643, 0.01188, 0.02909, 0.00558, 0.02852, 0.0109, 0.08532, 0.01679, 0.3127, 0.0223, 0.3656, 0.01043, 0.3645, 0.00558, 0.3107, 0.01771, 0.3139, 0.841, 0.3738, 0.8412, 0.3744, 0.639, 0.3146, 0.6389, 0.5866, 0.8614, 0.5866, 0.8013, 0.4863, 0.801, 0.4863, 0.8613, 0.4863, 0.8613, 0.4863, 0.801, 0.3953, 0.8009, 0.3952, 0.8614, 0.3148, 0.4359, 0.3749, 0.4361, 0.3765, 0.1684, 0.316, 0.1701, 0.3146, 0.6389, 0.3744, 0.639, 0.3749, 0.4361, 0.3148, 0.4359, 0.316, 0.1701, 0.3765, 0.1684, 0.3656, 0.01043, 0.3127, 0.0223, 0.08257, 0.6388, 0.02303, 0.6383, 0.02049, 0.8401, 0.07997, 0.8409, 0.6882, 0.8609, 0.6885, 0.8009, 0.5866, 0.8013, 0.5866, 0.8614, 0.78, 0.8622, 0.7806, 0.8017, 0.6885, 0.8009, 0.6882, 0.8609, 0.08354, 0.172, 0.02457, 0.1713, 0.02379, 0.4368, 0.08324, 0.437, 0.08324, 0.437, 0.02379, 0.4368, 0.02303, 0.6383, 0.08257, 0.6388, 0.08532, 0.01679, 0.02852, 0.0109, 0.02457, 0.1713, 0.08354, 0.172])
me_plane_019.materials.append(None)
me_plane_019.use_remesh_preserve_volume = False
me_plane_019.use_remesh_preserve_attributes = False
me_plane_019.use_mirror_vertex_groups = False
me_plane_019.update()
me_cube_005 = bpy.data.meshes.new('Cube.005')
me_cube_005.from_pydata([(0.8553, 0.2973, -0.3964), (1.091, 0.2973, 0.4669), (0.8553, 1.009, -0.3964), (1.091, 1.009, 0.4669), (1.113, 0.2973, -0.4669), (1.349, 0.2973, 0.3964), (1.113, 1.009, -0.4669), (1.349, 1.009, 0.3964)], [], [(1, 3, 2, 0), (3, 7, 6, 2), (7, 5, 4, 6), (5, 1, 0, 4), (0, 2, 6, 4), (5, 7, 3, 1)])
me_cube_005.materials.append(None)
me_cube_005.use_remesh_preserve_volume = False
me_cube_005.use_remesh_preserve_attributes = False
me_cube_005.use_mirror_vertex_groups = False
me_cube_005.update()
me_cube_001 = bpy.data.meshes.new('Cube.001')
me_cube_001.from_pydata([(-1.738, -0.1839, -3.826), (-1.738, -0.1839, 3.826), (-1.738, 0.1839, -3.826), (-1.738, 0.1839, 3.826), (1.738, -0.1839, -3.826), (1.738, -0.1839, 3.826), (1.738, 0.1839, -3.826), (1.738, 0.1839, 3.826)], [], [(1, 3, 2, 0), (3, 7, 6, 2), (7, 5, 4, 6), (5, 1, 0, 4), (0, 2, 6, 4), (5, 7, 3, 1)])
me_cube_001.materials.append(None)
me_cube_001.use_remesh_preserve_volume = False
me_cube_001.use_remesh_preserve_attributes = False
me_cube_001.use_mirror_vertex_groups = False
me_cube_001.update()
me_cube_004 = bpy.data.meshes.new('Cube.004')
me_cube_004.from_pydata([(-1.012, -2.25, -9.01), (-1.012, -2.25, 9.01), (-1.012, 2.25, -9.01), (-1.012, 2.25, 9.01), (1.012, -2.25, -9.01), (1.012, -2.25, 9.01), (1.012, 2.25, -9.01), (1.012, 2.25, 9.01)], [], [(1, 3, 2, 0), (3, 7, 6, 2), (7, 5, 4, 6), (5, 1, 0, 4), (0, 2, 6, 4), (5, 7, 3, 1)])
me_cube_004.materials.append(None)
me_cube_004.use_remesh_preserve_volume = False
me_cube_004.use_remesh_preserve_attributes = False
me_cube_004.use_mirror_vertex_groups = False
me_cube_004.update()
me_cube_003 = bpy.data.meshes.new('Cube.003')
me_cube_003.from_pydata([(-1.205, -2.25, -16.63), (-1.205, -2.25, 16.63), (-1.205, 2.25, -16.63), (-1.205, 2.25, 16.63), (1.205, -2.25, -16.63), (1.205, -2.25, 16.63), (1.205, 2.25, -16.63), (1.205, 2.25, 16.63)], [], [(1, 3, 2, 0), (3, 7, 6, 2), (7, 5, 4, 6), (5, 1, 0, 4), (0, 2, 6, 4), (5, 7, 3, 1)])
me_cube_003.materials.append(None)
me_cube_003.use_remesh_preserve_volume = False
me_cube_003.use_remesh_preserve_attributes = False
me_cube_003.use_mirror_vertex_groups = False
me_cube_003.update()
me_cube_002 = bpy.data.meshes.new('Cube.002')
me_cube_002.from_pydata([(-1.205, -2.25, -16.63), (-1.205, -2.25, 16.63), (-1.205, 2.25, -16.63), (-1.205, 2.25, 16.63), (1.205, -2.25, -16.63), (1.205, -2.25, 16.63), (1.205, 2.25, -16.63), (1.205, 2.25, 16.63)], [], [(1, 3, 2, 0), (3, 7, 6, 2), (7, 5, 4, 6), (5, 1, 0, 4), (0, 2, 6, 4), (5, 7, 3, 1)])
me_cube_002.materials.append(None)
me_cube_002.use_remesh_preserve_volume = False
me_cube_002.use_remesh_preserve_attributes = False
me_cube_002.use_mirror_vertex_groups = False
me_cube_002.update()

# ---- objects
ob_door_final = bpy.data.objects.new('door_final', me_plane_004)
ob_border_door_final = bpy.data.objects.new('border_door_final', me_plane_019)
ob_ubx_door_final_02 = bpy.data.objects.new('UBX_door_final_02', me_cube_005)
ob_ubx_door_final_01 = bpy.data.objects.new('UBX_door_final_01', me_cube_001)
ob_ubx_border_door_final_02 = bpy.data.objects.new('UBX_border_door_final_02', me_cube_004)
ob_ubx_border_door_final_03 = bpy.data.objects.new('UBX_border_door_final_03', me_cube_003)
ob_ubx_border_door_final_01 = bpy.data.objects.new('UBX_border_door_final_01', me_cube_002)

# ---- transforms, parenting, visibility, modifiers, constraints
ob_door_final.location = (0.0, 0.0, 0.0)
ob_door_final.lineart.crease_threshold = 0.0
_vg = ob_door_final.vertex_groups.new(name='Bone')
_vg = ob_door_final.vertex_groups.new(name='Bone.001')
_m = ob_door_final.modifiers.new('EdgeSplit', 'EDGE_SPLIT')
_m.use_edge_angle = False
ob_border_door_final.location = (0.0, 0.0, 0.0)
ob_border_door_final.lineart.crease_threshold = 0.0
_vg = ob_border_door_final.vertex_groups.new(name='Bone')
_vg = ob_border_door_final.vertex_groups.new(name='Bone.001')
_m = ob_border_door_final.modifiers.new('EdgeSplit', 'EDGE_SPLIT')
_m.use_edge_angle = False
ob_ubx_door_final_02.location = (51.23, -21.22, 125.0)
ob_ubx_door_final_02.scale = (32.36, 32.36, 32.36)
ob_ubx_door_final_02.lineart.crease_threshold = 0.0
ob_ubx_door_final_01.location = (51.23, 0.03117, 125.0)
ob_ubx_door_final_01.scale = (32.36, 32.36, 32.36)
ob_ubx_door_final_01.lineart.crease_threshold = 0.0
ob_ubx_border_door_final_02.location = (52.17, -0.06297, 255.0)
ob_ubx_border_door_final_02.rotation_euler = (-1.344e-07, 1.571, 0.0)
ob_ubx_border_door_final_02.scale = (7.904, 7.904, 7.904)
ob_ubx_border_door_final_02.lineart.crease_threshold = 0.0
ob_ubx_border_door_final_03.location = (113.8, -0.06296, 131.5)
ob_ubx_border_door_final_03.scale = (7.904, 7.904, 7.904)
ob_ubx_border_door_final_03.lineart.crease_threshold = 0.0
ob_ubx_border_door_final_01.location = (-9.563, -0.06296, 131.5)
ob_ubx_border_door_final_01.scale = (7.904, 7.904, 7.904)
ob_ubx_border_door_final_01.lineart.crease_threshold = 0.0

# ---- collection membership
col_collection_1.objects.link(ob_door_final)
col_collection_2.objects.link(ob_border_door_final)
col_collection_11.objects.link(ob_ubx_door_final_02)
col_collection_11.objects.link(ob_ubx_door_final_01)
col_collection_12.objects.link(ob_ubx_border_door_final_02)
col_collection_12.objects.link(ob_ubx_border_door_final_03)
col_collection_12.objects.link(ob_ubx_border_door_final_01)

# ---- scene / render settings (as saved in the file)
scene.frame_start = 1; scene.frame_end = 250; scene.frame_set(1)
scene.render.engine = 'BLENDER_EEVEE_NEXT'
scene.render.resolution_percentage = 50
scene.render.dither_intensity = 0.0
scene.render.bake_margin = 8
scene.cycles.use_denoising = False
scene.cycles.samples = 10
scene.cycles.sampling_pattern = 'TABULATED_SOBOL'
scene.cycles.light_sampling_threshold = 0.0
scene.cycles.use_adaptive_sampling = False
scene.cycles.use_light_tree = False
scene.cycles.blur_glossy = 0.0
scene.cycles.pixel_filter_type = 'GAUSSIAN'
scene.cycles.sample_clamp_indirect = 0.0
scene.view_settings.view_transform = 'Standard'
bpy.context.view_layer.update()

# ---- added for rendering (the .blend has no active camera and no usable light): camera, sun
cam_auto = bpy.data.cameras.new('AutoCamera')
cam_auto.lens = 50.0
cam_auto.sensor_width = 36.0
cam_auto.clip_end = 5119.31
ob_auto_camera = bpy.data.objects.new('AutoCamera', cam_auto)
scene.collection.objects.link(ob_auto_camera)
ob_auto_camera.location = (343.93, -350.04, 356.345)
ob_auto_camera.rotation_euler = (1.09748, -7.21219e-08, 0.694738)
scene.camera = ob_auto_camera
light_auto_sun = bpy.data.lights.new('AutoSun', 'SUN')
light_auto_sun.energy = 3.0
light_auto_sun.angle = 0.0523599
ob_auto_sun = bpy.data.objects.new('AutoSun', light_auto_sun)
scene.collection.objects.link(ob_auto_sun)
ob_auto_sun.rotation_euler = (0.872665, 0.174533, 0.523599)
bpy.context.view_layer.update()
